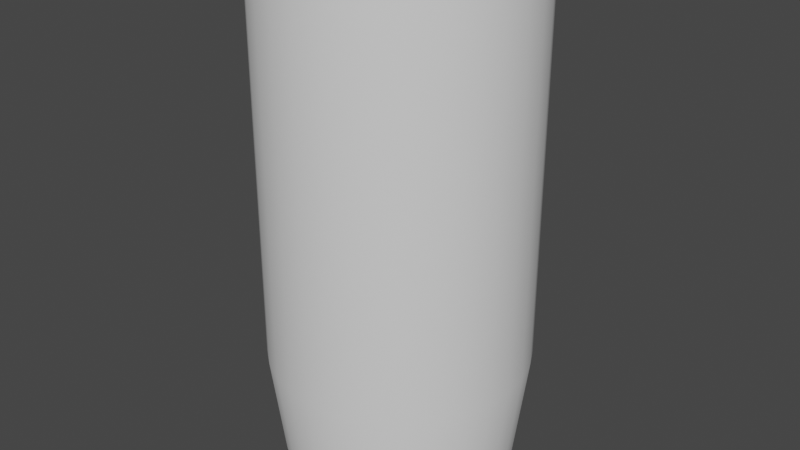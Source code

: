 # Source: PlayerColliders.blend  (saved by Blender 2.92.15; exported with 4.5.12 LTS)
import bpy
from mathutils import Matrix  # noqa: F401  (used for matrix-valued properties, if any)

bpy.ops.wm.read_factory_settings(use_empty=True)
scene = bpy.context.scene
scene.name = 'Scene'

# ---- collections
col_collection = bpy.data.collections.new('Collection'); scene.collection.children.link(col_collection)

# ---- node groups
ng_auto_smooth = bpy.data.node_groups.new('Auto Smooth', 'GeometryNodeTree')
_s = ng_auto_smooth.interface.new_socket(name='Geometry', in_out='OUTPUT', socket_type='NodeSocketGeometry')
_s = ng_auto_smooth.interface.new_socket(name='Geometry', in_out='INPUT', socket_type='NodeSocketGeometry')
_s = ng_auto_smooth.interface.new_socket(name='Angle', in_out='INPUT', socket_type='NodeSocketFloat')
_s.subtype = 'ANGLE'
_s.min_value = 0.0
_s.max_value = 3.142
ng_auto_smooth.is_modifier = True
_N = ng_auto_smooth.nodes; _L = ng_auto_smooth.links
n0 = _N.new('NodeGroupOutput'); n0.name = 'Group Output'; n0.location = (480, -100)
n1 = _N.new('NodeGroupInput'); n1.name = 'Group Input'; n1.location = (-420, -300)
n2 = _N.new('NodeGroupInput'); n2.name = 'Group Input.001'; n2.location = (-60, -100)
n3 = _N.new('GeometryNodeSetShadeSmooth'); n3.name = 'Set Shade Smooth'; n3.location = (120, -100)
n3.domain = 'EDGE'
n4 = _N.new('GeometryNodeSetShadeSmooth'); n4.name = 'Set Shade Smooth.001'; n4.location = (300, -100)
n5 = _N.new('GeometryNodeInputMeshEdgeAngle'); n5.name = 'Edge Angle'; n5.location = (-420, -220)
n6 = _N.new('GeometryNodeInputEdgeSmooth'); n6.name = 'Is Edge Smooth'; n6.location = (-60, -160)
n7 = _N.new('GeometryNodeInputShadeSmooth'); n7.name = 'Is Face Smooth'; n7.location = (-240, -340)
n8 = _N.new('FunctionNodeBooleanMath'); n8.name = 'Boolean Math'; n8.location = (-60, -220)
n9 = _N.new('FunctionNodeCompare'); n9.name = 'Compare'; n9.location = (-240, -180)
n9.operation = 'LESS_EQUAL'
_L.new(n5.outputs[0], n9.inputs[0])
_L.new(n4.outputs[0], n0.inputs[0])
_L.new(n1.outputs[1], n9.inputs[1])
_L.new(n9.outputs[0], n8.inputs[0])
_L.new(n7.outputs[0], n8.inputs[1])
_L.new(n2.outputs[0], n3.inputs[0])
_L.new(n6.outputs[0], n3.inputs[1])
_L.new(n3.outputs[0], n4.inputs[0])
_L.new(n8.outputs[0], n3.inputs[2])
n0.is_active_output = True

# ---- world
world_world = bpy.data.worlds.new('World'); scene.world = world_world
world_world.use_nodes = True; world_world.node_tree.nodes.clear()
_N = world_world.node_tree.nodes; _L = world_world.node_tree.links
n0 = _N.new('ShaderNodeOutputWorld'); n0.name = 'World Output'; n0.location = (300, 300)
n1 = _N.new('ShaderNodeBackground'); n1.name = 'Background'; n1.location = (10, 300)
n1.inputs[0].default_value = (0.05088, 0.05088, 0.05088, 1.0)
_L.new(n1.outputs[0], n0.inputs[0])
n0.is_active_output = True
world_world.color = (0.05088, 0.05088, 0.05088)
world_world.use_sun_shadow = False
world_world.sun_shadow_jitter_overblur = 0.0

# ---- meshes
me_cylinder_001 = bpy.data.meshes.new('Cylinder.001')
me_cylinder_001.from_pydata([(-3.287e-06, -0.5, 0.45), (-0.08779, -0.5, 0.4414), (-0.1722, -0.5, 0.4157), (-0.25, -0.5, 0.3742), (-0.3182, -0.5, 0.3182), (-0.3742, -0.5, 0.25), (-0.4157, -0.5, 0.1722), (-0.4414, -0.5, 0.08779), (-0.45, -0.5, 2.177e-06), (-0.4414, -0.5, -0.08779), (-0.4157, -0.5, -0.1722), (-0.3742, -0.5, -0.25), (-0.3182, -0.5, -0.3182), (-0.25, -0.5, -0.3742), (-0.1722, -0.5, -0.4157), (-0.08779, -0.5, -0.4413), (3.433e-06, -0.5, -0.45), (0.08779, -0.5, -0.4413), (0.1722, -0.5, -0.4157), (0.25, -0.5, -0.3742), (0.3182, -0.5, -0.3182), (0.3742, -0.5, -0.25), (0.4157, -0.5, -0.1722), (0.4414, -0.5, -0.08778), (0.45, -0.5, 9.151e-06), (0.4414, -0.5, 0.0878), (0.4157, -0.5, 0.1722), (0.3742, -0.5, 0.25), (0.3182, -0.5, 0.3182), (0.25, -0.5, 0.3742), (0.1722, -0.5, 0.4158), (0.08779, -0.5, 0.4414), (-3.287e-06, -0.9, 0.45), (-5.218e-07, -0.9969, 0.07049), (-1.358e-06, -0.9876, 0.1895), (-2.315e-06, -0.9728, 0.3222), (-3.18e-06, -0.9293, 0.4376), (-3.26e-06, -0.9127, 0.4469), (-0.08779, -0.9, 0.4414), (-0.01375, -0.9969, 0.06913), (-0.03697, -0.9876, 0.1858), (-0.06286, -0.9728, 0.316), (-0.08537, -0.9293, 0.4292), (-0.08718, -0.9127, 0.4383), (-0.1722, -0.9, 0.4157), (-0.02697, -0.9969, 0.06512), (-0.07251, -0.9876, 0.1751), (-0.1233, -0.9728, 0.2977), (-0.1675, -0.9293, 0.4043), (-0.171, -0.9127, 0.4128), (-4.47e-08, -1.0, 3.709e-06), (-0.25, -0.9, 0.3742), (-0.03916, -0.9969, 0.05861), (-0.1053, -0.9876, 0.1575), (-0.179, -0.9728, 0.2679), (-0.2431, -0.9293, 0.3638), (-0.2483, -0.9127, 0.3715), (-0.3182, -0.9, 0.3182), (-0.04984, -0.9969, 0.04984), (-0.134, -0.9876, 0.134), (-0.2278, -0.9728, 0.2278), (-0.3094, -0.9293, 0.3094), (-0.316, -0.9127, 0.316), (-0.3742, -0.9, 0.25), (-0.05861, -0.9969, 0.03916), (-0.1575, -0.9876, 0.1053), (-0.2679, -0.9728, 0.179), (-0.3638, -0.9293, 0.2431), (-0.3715, -0.9127, 0.2483), (-0.4157, -0.9, 0.1722), (-0.06512, -0.9969, 0.02698), (-0.1751, -0.9876, 0.07251), (-0.2977, -0.9728, 0.1233), (-0.4043, -0.9293, 0.1675), (-0.4128, -0.9127, 0.171), (-0.4414, -0.9, 0.08779), (-0.06913, -0.9969, 0.01375), (-0.1858, -0.9876, 0.03697), (-0.316, -0.9728, 0.06286), (-0.4292, -0.9293, 0.08537), (-0.4383, -0.9127, 0.08718), (-0.45, -0.9, 2.538e-07), (-0.07048, -0.9969, 3.201e-06), (-0.1895, -0.9876, 2.358e-06), (-0.3222, -0.9728, 1.419e-06), (-0.4376, -0.9293, 7.143e-07), (-0.4469, -0.9127, 7.773e-07), (-0.4414, -0.9, -0.08779), (-0.06913, -0.9969, -0.01375), (-0.1858, -0.9876, -0.03696), (-0.316, -0.9728, -0.06286), (-0.4292, -0.9293, -0.08537), (-0.4383, -0.9127, -0.08718), (-0.4157, -0.9, -0.1722), (-0.06512, -0.9969, -0.02697), (-0.1751, -0.9876, -0.07251), (-0.2977, -0.9728, -0.1233), (-0.4043, -0.9293, -0.1675), (-0.4128, -0.9127, -0.171), (-0.3742, -0.9, -0.25), (-0.05861, -0.9969, -0.03916), (-0.1575, -0.9876, -0.1053), (-0.2679, -0.9727, -0.179), (-0.3638, -0.9293, -0.2431), (-0.3715, -0.9127, -0.2483), (-0.3182, -0.9, -0.3182), (-0.04984, -0.9969, -0.04984), (-0.134, -0.9876, -0.134), (-0.2278, -0.9727, -0.2278), (-0.3094, -0.9293, -0.3094), (-0.316, -0.9127, -0.316), (-0.25, -0.9, -0.3742), (-0.03916, -0.9969, -0.0586), (-0.1053, -0.9876, -0.1575), (-0.179, -0.9727, -0.2679), (-0.2431, -0.9293, -0.3638), (-0.2483, -0.9127, -0.3715), (-0.1722, -0.9, -0.4157), (-0.02697, -0.9969, -0.06512), (-0.07251, -0.9876, -0.175), (-0.1233, -0.9727, -0.2977), (-0.1674, -0.9293, -0.4043), (-0.171, -0.9127, -0.4128), (-0.08779, -0.9, -0.4414), (-0.01375, -0.9969, -0.06913), (-0.03696, -0.9876, -0.1858), (-0.06286, -0.9727, -0.316), (-0.08536, -0.9293, -0.4292), (-0.08717, -0.9127, -0.4383), (3.433e-06, -0.9, -0.45), (4.931e-07, -0.9969, -0.07048), (1.403e-06, -0.9876, -0.1895), (2.423e-06, -0.9727, -0.3222), (3.33e-06, -0.9293, -0.4376), (3.407e-06, -0.9127, -0.4468), (0.08779, -0.9, -0.4413), (0.01375, -0.9969, -0.06913), (0.03697, -0.9876, -0.1858), (0.06286, -0.9727, -0.316), (0.08537, -0.9293, -0.4292), (0.08718, -0.9127, -0.4383), (0.1722, -0.9, -0.4157), (0.02697, -0.9969, -0.06512), (0.07251, -0.9876, -0.175), (0.1233, -0.9727, -0.2977), (0.1675, -0.9293, -0.4043), (0.171, -0.9127, -0.4128), (0.25, -0.9, -0.3742), (0.03916, -0.9969, -0.0586), (0.1053, -0.9876, -0.1575), (0.179, -0.9727, -0.2679), (0.2431, -0.9293, -0.3638), (0.2483, -0.9127, -0.3715), (0.3182, -0.9, -0.3182), (0.04984, -0.9969, -0.04984), (0.134, -0.9876, -0.134), (0.2278, -0.9727, -0.2278), (0.3094, -0.9293, -0.3094), (0.316, -0.9127, -0.316), (0.3742, -0.9, -0.25), (0.05861, -0.9969, -0.03915), (0.1575, -0.9876, -0.1053), (0.2679, -0.9727, -0.179), (0.3638, -0.9293, -0.2431), (0.3715, -0.9127, -0.2483), (0.4157, -0.9, -0.1722), (0.06512, -0.9969, -0.02697), (0.1751, -0.9876, -0.0725), (0.2977, -0.9728, -0.1233), (0.4043, -0.9293, -0.1674), (0.4128, -0.9127, -0.171), (0.4414, -0.9, -0.08778), (0.06913, -0.9969, -0.01375), (0.1858, -0.9876, -0.03696), (0.316, -0.9728, -0.06285), (0.4292, -0.9293, -0.08536), (0.4383, -0.9127, -0.08717), (0.45, -0.9, 7.228e-06), (0.07048, -0.9969, 4.289e-06), (0.1895, -0.9876, 5.286e-06), (0.3222, -0.9728, 6.404e-06), (0.4376, -0.9293, 7.492e-06), (0.4469, -0.9127, 7.702e-06), (0.4414, -0.9, 0.0878), (0.06913, -0.9969, 0.01376), (0.1858, -0.9876, 0.03697), (0.316, -0.9728, 0.06286), (0.4292, -0.9293, 0.08537), (0.4383, -0.9127, 0.08718), (0.4157, -0.9, 0.1722), (0.06512, -0.9969, 0.02698), (0.1751, -0.9876, 0.07251), (0.2977, -0.9728, 0.1233), (0.4043, -0.9293, 0.1675), (0.4128, -0.9127, 0.171), (0.3742, -0.9, 0.25), (0.05861, -0.9969, 0.03916), (0.1575, -0.9876, 0.1053), (0.2679, -0.9728, 0.179), (0.3638, -0.9293, 0.2431), (0.3715, -0.9127, 0.2483), (0.3182, -0.9, 0.3182), (0.04984, -0.9969, 0.04984), (0.134, -0.9876, 0.134), (0.2278, -0.9728, 0.2278), (0.3094, -0.9293, 0.3094), (0.316, -0.9127, 0.316), (0.25, -0.9, 0.3742), (0.03916, -0.9969, 0.05861), (0.1053, -0.9876, 0.1575), (0.179, -0.9728, 0.2679), (0.2431, -0.9293, 0.3638), (0.2483, -0.9127, 0.3716), (0.1722, -0.9, 0.4158), (0.02697, -0.9969, 0.06512), (0.07251, -0.9876, 0.1751), (0.1233, -0.9728, 0.2977), (0.1674, -0.9293, 0.4043), (0.171, -0.9127, 0.4128), (0.08779, -0.9, 0.4414), (0.01375, -0.9969, 0.06913), (0.03696, -0.9876, 0.1858), (0.06285, -0.9728, 0.316), (0.08536, -0.9293, 0.4292), (0.08717, -0.9127, 0.4383), (-2.91e-06, -0.9568, 0.4032), (-3.142e-06, -0.9363, 0.4331), (-2.971e-06, -0.9541, 0.4115), (-3.037e-06, -0.9492, 0.42), (-3.097e-06, -0.943, 0.4276), (-0.0845, -0.9363, 0.4248), (-0.07867, -0.9568, 0.3955), (-0.08343, -0.943, 0.4194), (-0.08195, -0.9492, 0.412), (-0.08027, -0.9541, 0.4036), (-0.1658, -0.9363, 0.4002), (-0.1543, -0.9568, 0.3725), (-0.1637, -0.943, 0.3951), (-0.1607, -0.9492, 0.3881), (-0.1575, -0.9541, 0.3801), (-0.2406, -0.9363, 0.3601), (-0.224, -0.9568, 0.3353), (-0.2376, -0.943, 0.3556), (-0.2334, -0.9492, 0.3492), (-0.2286, -0.9541, 0.3421), (-0.3063, -0.9363, 0.3063), (-0.2851, -0.9568, 0.2851), (-0.3024, -0.943, 0.3024), (-0.297, -0.9492, 0.297), (-0.2909, -0.9541, 0.2909), (-0.3601, -0.9363, 0.2406), (-0.3353, -0.9568, 0.224), (-0.3556, -0.943, 0.2376), (-0.3492, -0.9492, 0.2334), (-0.3421, -0.9541, 0.2286), (-0.4002, -0.9363, 0.1658), (-0.3725, -0.9568, 0.1543), (-0.3951, -0.943, 0.1636), (-0.388, -0.9492, 0.1607), (-0.3801, -0.9541, 0.1575), (-0.4248, -0.9363, 0.0845), (-0.3955, -0.9568, 0.07867), (-0.4194, -0.943, 0.08343), (-0.412, -0.9492, 0.08194), (-0.4035, -0.9541, 0.08027), (-0.4331, -0.9363, 7.212e-07), (-0.4032, -0.9568, 8.692e-07), (-0.4276, -0.943, 7.375e-07), (-0.42, -0.9492, 7.714e-07), (-0.4115, -0.9541, 8.176e-07), (-0.4248, -0.9363, -0.0845), (-0.3955, -0.9568, -0.07867), (-0.4194, -0.943, -0.08343), (-0.4119, -0.9492, -0.08194), (-0.4035, -0.9541, -0.08027), (-0.4002, -0.9363, -0.1658), (-0.3725, -0.9568, -0.1543), (-0.3951, -0.943, -0.1636), (-0.388, -0.9492, -0.1607), (-0.3801, -0.9541, -0.1575), (-0.3601, -0.9363, -0.2406), (-0.3353, -0.9568, -0.224), (-0.3556, -0.943, -0.2376), (-0.3492, -0.9492, -0.2333), (-0.3421, -0.9541, -0.2286), (-0.3063, -0.9363, -0.3063), (-0.2851, -0.9568, -0.2851), (-0.3024, -0.943, -0.3024), (-0.297, -0.9492, -0.297), (-0.2909, -0.9541, -0.2909), (-0.2406, -0.9363, -0.3601), (-0.224, -0.9568, -0.3353), (-0.2376, -0.943, -0.3556), (-0.2333, -0.9492, -0.3492), (-0.2286, -0.9541, -0.3421), (-0.1657, -0.9363, -0.4002), (-0.1543, -0.9568, -0.3725), (-0.1636, -0.943, -0.3951), (-0.1607, -0.9492, -0.388), (-0.1575, -0.9541, -0.3801), (-0.0845, -0.9363, -0.4248), (-0.07866, -0.9568, -0.3955), (-0.08342, -0.943, -0.4194), (-0.08194, -0.9492, -0.4119), (-0.08027, -0.9541, -0.4035), (3.293e-06, -0.9363, -0.4331), (3.055e-06, -0.9568, -0.4032), (3.248e-06, -0.943, -0.4276), (3.187e-06, -0.9492, -0.42), (3.119e-06, -0.9541, -0.4115), (0.0845, -0.9363, -0.4248), (0.07867, -0.9568, -0.3955), (0.08343, -0.943, -0.4194), (0.08195, -0.9492, -0.4119), (0.08027, -0.9541, -0.4035), (0.1658, -0.9363, -0.4002), (0.1543, -0.9568, -0.3725), (0.1637, -0.943, -0.3951), (0.1607, -0.9492, -0.388), (0.1575, -0.9541, -0.3801), (0.2406, -0.9363, -0.3601), (0.224, -0.9568, -0.3353), (0.2376, -0.943, -0.3556), (0.2334, -0.9492, -0.3492), (0.2286, -0.9541, -0.3421), (0.3063, -0.9363, -0.3063), (0.2851, -0.9568, -0.2851), (0.3024, -0.943, -0.3024), (0.297, -0.9492, -0.297), (0.2909, -0.9541, -0.2909), (0.3601, -0.9363, -0.2406), (0.3353, -0.9568, -0.224), (0.3556, -0.943, -0.2376), (0.3492, -0.9492, -0.2333), (0.3421, -0.9541, -0.2286), (0.4002, -0.9363, -0.1657), (0.3725, -0.9568, -0.1543), (0.3951, -0.943, -0.1636), (0.388, -0.9492, -0.1607), (0.3801, -0.9541, -0.1575), (0.4248, -0.9363, -0.08449), (0.3955, -0.9568, -0.07866), (0.4194, -0.943, -0.08342), (0.412, -0.9492, -0.08193), (0.4035, -0.9541, -0.08026), (0.4331, -0.9363, 7.429e-06), (0.4032, -0.9568, 7.111e-06), (0.4276, -0.943, 7.36e-06), (0.42, -0.9492, 7.275e-06), (0.4115, -0.9541, 7.187e-06), (0.4248, -0.9363, 0.08451), (0.3955, -0.9568, 0.07868), (0.4194, -0.943, 0.08343), (0.4119, -0.9492, 0.08195), (0.4035, -0.9541, 0.08028), (0.4002, -0.9363, 0.1658), (0.3725, -0.9568, 0.1543), (0.3951, -0.943, 0.1637), (0.388, -0.9492, 0.1607), (0.3801, -0.9541, 0.1575), (0.3601, -0.9363, 0.2406), (0.3353, -0.9568, 0.224), (0.3556, -0.943, 0.2376), (0.3492, -0.9492, 0.2334), (0.3421, -0.9541, 0.2286), (0.3063, -0.9363, 0.3063), (0.2851, -0.9568, 0.2851), (0.3024, -0.943, 0.3024), (0.297, -0.9492, 0.297), (0.2909, -0.9541, 0.2909), (0.2406, -0.9363, 0.3601), (0.224, -0.9568, 0.3353), (0.2376, -0.943, 0.3556), (0.2333, -0.9492, 0.3492), (0.2286, -0.9541, 0.3421), (0.1657, -0.9363, 0.4002), (0.1543, -0.9568, 0.3725), (0.1636, -0.943, 0.3951), (0.1607, -0.9492, 0.3881), (0.1575, -0.9541, 0.3801), (0.0845, -0.9363, 0.4248), (0.07866, -0.9568, 0.3955), (0.08342, -0.943, 0.4194), (0.08194, -0.9492, 0.412), (0.08027, -0.9541, 0.4036)], [], [(31, 32, 219), (44, 3, 51), (51, 4, 57), (57, 5, 63), (63, 6, 69), (69, 7, 75), (75, 8, 81), (81, 9, 87), (9, 93, 87), (93, 11, 99), (99, 12, 105), (105, 13, 111), (111, 14, 117), (14, 123, 117), (15, 129, 123), (16, 135, 129), (17, 141, 135), (18, 147, 141), (19, 153, 147), (20, 159, 153), (21, 165, 159), (22, 171, 165), (23, 177, 171), (24, 183, 177), (25, 189, 183), (26, 195, 189), (27, 201, 195), (28, 207, 201), (29, 213, 207), (30, 219, 213), (2, 26, 18), (38, 2, 44), (0, 38, 32), (32, 43, 37), (37, 42, 36), (225, 41, 35), (225, 222, 381), (35, 40, 34), (40, 33, 34), (33, 39, 50), (38, 49, 43), (49, 42, 43), (236, 41, 231), (48, 240, 235), (47, 40, 41), (46, 39, 40), (39, 45, 50), (44, 56, 49), (56, 48, 49), (236, 54, 47), (55, 245, 240), (47, 53, 46), (53, 45, 46), (45, 52, 50), (51, 62, 56), (62, 55, 56), (246, 54, 241), (67, 245, 61), (60, 53, 54), (59, 52, 53), (52, 58, 50), (57, 68, 62), (68, 61, 62), (246, 66, 60), (73, 250, 67), (60, 65, 59), (59, 64, 58), (58, 64, 50), (63, 74, 68), (74, 67, 68), (256, 66, 251), (79, 255, 73), (66, 71, 65), (65, 70, 64), (64, 70, 50), (69, 80, 74), (80, 73, 74), (261, 72, 256), (85, 260, 79), (78, 71, 72), (77, 70, 71), (70, 76, 50), (75, 86, 80), (86, 79, 80), (266, 78, 261), (85, 270, 265), (84, 77, 78), (77, 82, 76), (76, 82, 50), (81, 92, 86), (92, 85, 86), (266, 90, 84), (97, 270, 91), (84, 89, 83), (89, 82, 83), (82, 88, 50), (87, 98, 92), (98, 91, 92), (271, 96, 90), (103, 275, 97), (90, 95, 89), (89, 94, 88), (88, 94, 50), (93, 104, 98), (104, 97, 98), (281, 96, 276), (109, 280, 103), (102, 95, 96), (101, 94, 95), (94, 100, 50), (99, 110, 104), (110, 103, 104), (286, 102, 281), (115, 285, 109), (108, 101, 102), (107, 100, 101), (100, 106, 50), (105, 116, 110), (116, 109, 110), (286, 114, 108), (121, 290, 115), (108, 113, 107), (107, 112, 106), (106, 112, 50), (111, 122, 116), (122, 115, 116), (291, 120, 114), (121, 300, 295), (120, 113, 114), (113, 118, 112), (112, 118, 50), (117, 128, 122), (128, 121, 122), (296, 126, 120), (133, 300, 127), (126, 119, 120), (125, 118, 119), (118, 124, 50), (123, 134, 128), (134, 127, 128), (301, 132, 126), (139, 305, 133), (132, 125, 126), (125, 130, 124), (124, 130, 50), (135, 134, 129), (134, 139, 133), (306, 138, 132), (145, 310, 139), (132, 137, 131), (131, 136, 130), (130, 136, 50), (141, 140, 135), (140, 145, 139), (316, 138, 311), (151, 315, 145), (144, 137, 138), (143, 136, 137), (136, 142, 50), (147, 146, 141), (146, 151, 145), (321, 144, 316), (157, 320, 151), (150, 143, 144), (143, 148, 142), (142, 148, 50), (153, 152, 147), (152, 157, 151), (326, 150, 321), (157, 330, 325), (156, 149, 150), (155, 148, 149), (148, 154, 50), (159, 158, 153), (158, 163, 157), (331, 156, 326), (169, 330, 163), (162, 155, 156), (161, 154, 155), (154, 160, 50), (165, 164, 159), (164, 169, 163), (336, 162, 331), (175, 335, 169), (168, 161, 162), (167, 160, 161), (160, 166, 50), (171, 170, 165), (170, 175, 169), (341, 168, 336), (181, 340, 175), (168, 173, 167), (167, 172, 166), (166, 172, 50), (177, 176, 171), (176, 181, 175), (346, 174, 341), (187, 345, 181), (180, 173, 174), (179, 172, 173), (172, 178, 50), (183, 182, 177), (182, 187, 181), (346, 186, 180), (187, 355, 350), (180, 185, 179), (179, 184, 178), (178, 184, 50), (189, 188, 183), (188, 193, 187), (356, 186, 351), (199, 355, 193), (186, 191, 185), (185, 190, 184), (184, 190, 50), (195, 194, 189), (194, 199, 193), (361, 192, 356), (199, 365, 360), (198, 191, 192), (191, 196, 190), (190, 196, 50), (201, 200, 195), (200, 205, 199), (366, 198, 361), (211, 365, 205), (204, 197, 198), (203, 196, 197), (196, 202, 50), (207, 206, 201), (206, 211, 205), (371, 204, 366), (217, 370, 211), (210, 203, 204), (209, 202, 203), (202, 208, 50), (213, 212, 207), (212, 217, 211), (376, 210, 371), (223, 375, 217), (216, 209, 210), (209, 214, 208), (208, 214, 50), (219, 218, 213), (218, 223, 217), (381, 216, 376), (222, 215, 216), (221, 214, 215), (214, 220, 50), (32, 224, 219), (37, 223, 224), (36, 230, 226), (48, 230, 42), (35, 221, 222), (34, 220, 221), (220, 33, 50), (225, 234, 231), (234, 228, 233), (233, 229, 232), (232, 226, 230), (231, 239, 236), (234, 238, 239), (233, 237, 238), (232, 235, 237), (241, 239, 244), (239, 243, 244), (243, 237, 242), (237, 240, 242), (241, 249, 246), (244, 248, 249), (248, 242, 247), (242, 245, 247), (246, 254, 251), (254, 248, 253), (248, 252, 253), (247, 250, 252), (256, 254, 259), (254, 258, 259), (258, 252, 257), (252, 255, 257), (256, 264, 261), (259, 263, 264), (258, 262, 263), (262, 255, 260), (261, 269, 266), (269, 263, 268), (263, 267, 268), (267, 260, 265), (266, 274, 271), (274, 268, 273), (268, 272, 273), (272, 265, 270), (271, 279, 276), (279, 273, 278), (273, 277, 278), (277, 270, 275), (276, 284, 281), (284, 278, 283), (283, 277, 282), (277, 280, 282), (281, 289, 286), (289, 283, 288), (283, 287, 288), (282, 285, 287), (291, 289, 294), (289, 293, 294), (288, 292, 293), (287, 290, 292), (296, 294, 299), (299, 293, 298), (298, 292, 297), (292, 295, 297), (301, 299, 304), (304, 298, 303), (303, 297, 302), (297, 300, 302), (301, 309, 306), (304, 308, 309), (303, 307, 308), (302, 305, 307), (311, 309, 314), (314, 308, 313), (308, 312, 313), (307, 310, 312), (311, 319, 316), (314, 318, 319), (313, 317, 318), (312, 315, 317), (321, 319, 324), (319, 323, 324), (318, 322, 323), (322, 315, 320), (321, 329, 326), (324, 328, 329), (323, 327, 328), (327, 320, 325), (326, 334, 331), (334, 328, 333), (333, 327, 332), (332, 325, 330), (331, 339, 336), (334, 338, 339), (333, 337, 338), (332, 335, 337), (336, 344, 341), (339, 343, 344), (338, 342, 343), (337, 340, 342), (341, 349, 346), (344, 348, 349), (343, 347, 348), (342, 345, 347), (346, 354, 351), (349, 353, 354), (348, 352, 353), (352, 345, 350), (351, 359, 356), (359, 353, 358), (353, 357, 358), (352, 355, 357), (356, 364, 361), (364, 358, 363), (358, 362, 363), (357, 360, 362), (361, 369, 366), (364, 368, 369), (363, 367, 368), (362, 365, 367), (366, 374, 371), (369, 373, 374), (368, 372, 373), (372, 365, 370), (371, 379, 376), (374, 378, 379), (378, 372, 377), (372, 375, 377), (376, 384, 381), (379, 383, 384), (378, 382, 383), (377, 380, 382), (381, 227, 225), (384, 228, 227), (383, 229, 228), (382, 226, 229), (36, 380, 223), (31, 0, 32), (44, 2, 3), (51, 3, 4), (57, 4, 5), (63, 5, 6), (69, 6, 7), (75, 7, 8), (81, 8, 9), (9, 10, 93), (93, 10, 11), (99, 11, 12), (105, 12, 13), (111, 13, 14), (14, 15, 123), (15, 16, 129), (16, 17, 135), (17, 18, 141), (18, 19, 147), (19, 20, 153), (20, 21, 159), (21, 22, 165), (22, 23, 171), (23, 24, 177), (24, 25, 183), (25, 26, 189), (26, 27, 195), (27, 28, 201), (28, 29, 207), (29, 30, 213), (30, 31, 219), (2, 1, 30), (1, 0, 30), (0, 31, 30), (30, 29, 28), (28, 27, 26), (26, 25, 22), (25, 24, 22), (24, 23, 22), (22, 21, 18), (21, 20, 18), (20, 19, 18), (18, 17, 14), (17, 16, 14), (16, 15, 14), (14, 13, 12), (12, 11, 10), (10, 9, 6), (9, 8, 6), (8, 7, 6), (6, 5, 4), (4, 3, 2), (30, 28, 2), (28, 26, 2), (14, 12, 18), (12, 10, 18), (6, 4, 2), (26, 22, 18), (10, 6, 18), (6, 2, 18), (38, 1, 2), (0, 1, 38), (32, 38, 43), (37, 43, 42), (225, 231, 41), (225, 35, 222), (35, 41, 40), (40, 39, 33), (38, 44, 49), (49, 48, 42), (236, 47, 41), (48, 55, 240), (47, 46, 40), (46, 45, 39), (44, 51, 56), (56, 55, 48), (236, 241, 54), (55, 61, 245), (47, 54, 53), (53, 52, 45), (51, 57, 62), (62, 61, 55), (246, 60, 54), (67, 250, 245), (60, 59, 53), (59, 58, 52), (57, 63, 68), (68, 67, 61), (246, 251, 66), (73, 255, 250), (60, 66, 65), (59, 65, 64), (63, 69, 74), (74, 73, 67), (256, 72, 66), (79, 260, 255), (66, 72, 71), (65, 71, 70), (69, 75, 80), (80, 79, 73), (261, 78, 72), (85, 265, 260), (78, 77, 71), (77, 76, 70), (75, 81, 86), (86, 85, 79), (266, 84, 78), (85, 91, 270), (84, 83, 77), (77, 83, 82), (81, 87, 92), (92, 91, 85), (266, 271, 90), (97, 275, 270), (84, 90, 89), (89, 88, 82), (87, 93, 98), (98, 97, 91), (271, 276, 96), (103, 280, 275), (90, 96, 95), (89, 95, 94), (93, 99, 104), (104, 103, 97), (281, 102, 96), (109, 285, 280), (102, 101, 95), (101, 100, 94), (99, 105, 110), (110, 109, 103), (286, 108, 102), (115, 290, 285), (108, 107, 101), (107, 106, 100), (105, 111, 116), (116, 115, 109), (286, 291, 114), (121, 295, 290), (108, 114, 113), (107, 113, 112), (111, 117, 122), (122, 121, 115), (291, 296, 120), (121, 127, 300), (120, 119, 113), (113, 119, 118), (117, 123, 128), (128, 127, 121), (296, 301, 126), (133, 305, 300), (126, 125, 119), (125, 124, 118), (123, 129, 134), (134, 133, 127), (301, 306, 132), (139, 310, 305), (132, 131, 125), (125, 131, 130), (135, 140, 134), (134, 140, 139), (306, 311, 138), (145, 315, 310), (132, 138, 137), (131, 137, 136), (141, 146, 140), (140, 146, 145), (316, 144, 138), (151, 320, 315), (144, 143, 137), (143, 142, 136), (147, 152, 146), (146, 152, 151), (321, 150, 144), (157, 325, 320), (150, 149, 143), (143, 149, 148), (153, 158, 152), (152, 158, 157), (326, 156, 150), (157, 163, 330), (156, 155, 149), (155, 154, 148), (159, 164, 158), (158, 164, 163), (331, 162, 156), (169, 335, 330), (162, 161, 155), (161, 160, 154), (165, 170, 164), (164, 170, 169), (336, 168, 162), (175, 340, 335), (168, 167, 161), (167, 166, 160), (171, 176, 170), (170, 176, 175), (341, 174, 168), (181, 345, 340), (168, 174, 173), (167, 173, 172), (177, 182, 176), (176, 182, 181), (346, 180, 174), (187, 350, 345), (180, 179, 173), (179, 178, 172), (183, 188, 182), (182, 188, 187), (346, 351, 186), (187, 193, 355), (180, 186, 185), (179, 185, 184), (189, 194, 188), (188, 194, 193), (356, 192, 186), (199, 360, 355), (186, 192, 191), (185, 191, 190), (195, 200, 194), (194, 200, 199), (361, 198, 192), (199, 205, 365), (198, 197, 191), (191, 197, 196), (201, 206, 200), (200, 206, 205), (366, 204, 198), (211, 370, 365), (204, 203, 197), (203, 202, 196), (207, 212, 206), (206, 212, 211), (371, 210, 204), (217, 375, 370), (210, 209, 203), (209, 208, 202), (213, 218, 212), (212, 218, 217), (376, 216, 210), (223, 380, 375), (216, 215, 209), (209, 215, 214), (219, 224, 218), (218, 224, 223), (381, 222, 216), (222, 221, 215), (221, 220, 214), (32, 37, 224), (37, 36, 223), (36, 42, 230), (48, 235, 230), (35, 34, 221), (34, 33, 220), (225, 227, 234), (234, 227, 228), (233, 228, 229), (232, 229, 226), (231, 234, 239), (234, 233, 238), (233, 232, 237), (232, 230, 235), (241, 236, 239), (239, 238, 243), (243, 238, 237), (237, 235, 240), (241, 244, 249), (244, 243, 248), (248, 243, 242), (242, 240, 245), (246, 249, 254), (254, 249, 248), (248, 247, 252), (247, 245, 250), (256, 251, 254), (254, 253, 258), (258, 253, 252), (252, 250, 255), (256, 259, 264), (259, 258, 263), (258, 257, 262), (262, 257, 255), (261, 264, 269), (269, 264, 263), (263, 262, 267), (267, 262, 260), (266, 269, 274), (274, 269, 268), (268, 267, 272), (272, 267, 265), (271, 274, 279), (279, 274, 273), (273, 272, 277), (277, 272, 270), (276, 279, 284), (284, 279, 278), (283, 278, 277), (277, 275, 280), (281, 284, 289), (289, 284, 283), (283, 282, 287), (282, 280, 285), (291, 286, 289), (289, 288, 293), (288, 287, 292), (287, 285, 290), (296, 291, 294), (299, 294, 293), (298, 293, 292), (292, 290, 295), (301, 296, 299), (304, 299, 298), (303, 298, 297), (297, 295, 300), (301, 304, 309), (304, 303, 308), (303, 302, 307), (302, 300, 305), (311, 306, 309), (314, 309, 308), (308, 307, 312), (307, 305, 310), (311, 314, 319), (314, 313, 318), (313, 312, 317), (312, 310, 315), (321, 316, 319), (319, 318, 323), (318, 317, 322), (322, 317, 315), (321, 324, 329), (324, 323, 328), (323, 322, 327), (327, 322, 320), (326, 329, 334), (334, 329, 328), (333, 328, 327), (332, 327, 325), (331, 334, 339), (334, 333, 338), (333, 332, 337), (332, 330, 335), (336, 339, 344), (339, 338, 343), (338, 337, 342), (337, 335, 340), (341, 344, 349), (344, 343, 348), (343, 342, 347), (342, 340, 345), (346, 349, 354), (349, 348, 353), (348, 347, 352), (352, 347, 345), (351, 354, 359), (359, 354, 353), (353, 352, 357), (352, 350, 355), (356, 359, 364), (364, 359, 358), (358, 357, 362), (357, 355, 360), (361, 364, 369), (364, 363, 368), (363, 362, 367), (362, 360, 365), (366, 369, 374), (369, 368, 373), (368, 367, 372), (372, 367, 365), (371, 374, 379), (374, 373, 378), (378, 373, 372), (372, 370, 375), (376, 379, 384), (379, 378, 383), (378, 377, 382), (377, 375, 380), (381, 384, 227), (384, 383, 228), (383, 382, 229), (382, 380, 226), (36, 226, 380)])
me_cylinder_001.polygons.foreach_set('use_smooth', [True] * 766)
_uv = me_cylinder_001.uv_layers.new(name='UVMap')
_uv.uv.foreach_set('vector', [0.03125, 1.0, 0.0, 0.6249, 0.03125, 0.6249, 0.9375, 0.6249, 0.9062, 1.0, 0.9062, 0.6249, 0.9062, 0.6249, 0.875, 1.0, 0.875, 0.6249, 0.875, 0.6249, 0.8438, 1.0, 0.8438, 0.6249, 0.8438, 0.6249, 0.8125, 1.0, 0.8125, 0.6249, 0.8125, 0.6249, 0.7812, 1.0, 0.7812, 0.6249, 0.7812, 0.6249, 0.75, 1.0, 0.75, 0.6249, 0.75, 0.6249, 0.7188, 1.0, 0.7188, 0.6249, 0.7188, 1.0, 0.6875, 0.6249, 0.7188, 0.6249, 0.6875, 0.6249, 0.6562, 1.0, 0.6562, 0.6249, 0.6562, 0.6249, 0.625, 1.0, 0.625, 0.6249, 0.625, 0.6249, 0.5938, 1.0, 0.5938, 0.6249, 0.5938, 0.6249, 0.5625, 1.0, 0.5625, 0.6249, 0.5625, 1.0, 0.5312, 0.6249, 0.5625, 0.6249, 0.5312, 1.0, 0.5, 0.6249, 0.5312, 0.6249, 0.5, 1.0, 0.4688, 0.6249, 0.5, 0.6249, 0.4688, 1.0, 0.4375, 0.6249, 0.4688, 0.6249, 0.4375, 1.0, 0.4062, 0.6249, 0.4375, 0.6249, 0.4062, 1.0, 0.375, 0.6249, 0.4062, 0.6249, 0.375, 1.0, 0.3438, 0.6249, 0.375, 0.6249, 0.3438, 1.0, 0.3125, 0.6249, 0.3438, 0.6249, 0.3125, 1.0, 0.2812, 0.6249, 0.3125, 0.6249, 0.2812, 1.0, 0.25, 0.6249, 0.2812, 0.6249, 0.25, 1.0, 0.2188, 0.6249, 0.25, 0.6249, 0.2188, 1.0, 0.1875, 0.6249, 0.2188, 0.6249, 0.1875, 1.0, 0.1562, 0.6249, 0.1875, 0.6249, 0.1562, 1.0, 0.125, 0.6249, 0.1562, 0.6249, 0.125, 1.0, 0.09375, 0.6249, 0.125, 0.6249, 0.09375, 1.0, 0.0625, 0.6249, 0.09375, 0.6249, 0.0625, 1.0, 0.03125, 0.6249, 0.0625, 0.6249, 0.3418, 0.4717, 0.02827, 0.3418, 0.1582, 0.02827, 0.9688, 0.6249, 0.9375, 1.0, 0.9375, 0.6249, 1.0, 1.0, 0.9688, 0.6249, 1.0, 0.6249, 1.0, 0.6249, 0.9689, 0.5971, 0.9999, 0.5971, 0.9999, 0.5971, 0.9692, 0.5707, 0.9996, 0.5707, 0.9989, 0.538, 0.9704, 0.5, 0.9984, 0.5, 0.001084, 0.538, 0.02961, 0.5, 0.03017, 0.538, 0.75, 0.4648, 0.7894, 0.4482, 0.75, 0.4521, 0.7894, 0.4482, 0.75, 0.438, 0.75, 0.4521, 0.75, 0.438, 0.7867, 0.4343, 0.75, 0.4231, 0.9688, 0.6249, 0.9376, 0.5971, 0.9686, 0.5971, 0.9376, 0.5971, 0.9683, 0.5707, 0.9686, 0.5971, 0.9386, 0.538, 0.9671, 0.5, 0.9677, 0.538, 0.9371, 0.5707, 0.9068, 0.5637, 0.9369, 0.5637, 0.8322, 0.4484, 0.7894, 0.4482, 0.7919, 0.4607, 0.8273, 0.4367, 0.7867, 0.4343, 0.7894, 0.4482, 0.7867, 0.4343, 0.8219, 0.4237, 0.7838, 0.4197, 0.9375, 0.6249, 0.9064, 0.5971, 0.9374, 0.5971, 0.9064, 0.5971, 0.9371, 0.5707, 0.9374, 0.5971, 0.9364, 0.538, 0.9079, 0.5, 0.9359, 0.5, 0.9058, 0.5707, 0.8756, 0.5637, 0.9057, 0.5637, 0.8322, 0.4484, 0.8623, 0.418, 0.8273, 0.4367, 0.8623, 0.418, 0.8219, 0.4237, 0.8273, 0.4367, 0.8219, 0.4237, 0.8544, 0.4063, 0.8162, 0.4099, 0.9062, 0.6249, 0.8751, 0.5971, 0.9061, 0.5971, 0.8751, 0.5971, 0.9058, 0.5707, 0.9061, 0.5971, 0.8761, 0.538, 0.9046, 0.5, 0.9052, 0.538, 0.8442, 0.5707, 0.8744, 0.5637, 0.8746, 0.5707, 0.9019, 0.4019, 0.8623, 0.418, 0.8693, 0.4286, 0.8929, 0.3929, 0.8544, 0.4063, 0.8623, 0.418, 0.8544, 0.4063, 0.8829, 0.3829, 0.8461, 0.3939, 0.875, 0.6249, 0.8439, 0.5971, 0.8749, 0.5971, 0.8439, 0.5971, 0.8746, 0.5707, 0.8749, 0.5971, 0.8739, 0.538, 0.8454, 0.5, 0.8734, 0.5, 0.8129, 0.5707, 0.8432, 0.5637, 0.8433, 0.5707, 0.9019, 0.4019, 0.918, 0.3623, 0.8929, 0.3929, 0.8929, 0.3929, 0.9063, 0.3544, 0.8829, 0.3829, 0.8829, 0.3829, 0.9063, 0.3544, 0.8724, 0.3724, 0.8438, 0.6249, 0.8126, 0.5971, 0.8436, 0.5971, 0.8126, 0.5971, 0.8433, 0.5707, 0.8436, 0.5971, 0.8136, 0.538, 0.8421, 0.5, 0.8427, 0.538, 0.7817, 0.5707, 0.8119, 0.5637, 0.8121, 0.5707, 0.9286, 0.3693, 0.9367, 0.3273, 0.918, 0.3623, 0.918, 0.3623, 0.9237, 0.3219, 0.9063, 0.3544, 0.9063, 0.3544, 0.9237, 0.3219, 0.8939, 0.3461, 0.8125, 0.6249, 0.7814, 0.5971, 0.8124, 0.5971, 0.7814, 0.5971, 0.8121, 0.5707, 0.8124, 0.5971, 0.7823, 0.538, 0.8109, 0.5, 0.8114, 0.538, 0.7504, 0.5707, 0.7807, 0.5637, 0.7808, 0.5707, 0.9607, 0.2919, 0.9367, 0.3273, 0.9484, 0.3322, 0.9482, 0.2894, 0.9237, 0.3219, 0.9367, 0.3273, 0.9237, 0.3219, 0.9343, 0.2867, 0.9099, 0.3162, 0.7812, 0.6249, 0.7501, 0.5971, 0.7811, 0.5971, 0.7501, 0.5971, 0.7808, 0.5707, 0.7811, 0.5971, 0.7511, 0.538, 0.7796, 0.5, 0.7802, 0.538, 0.7496, 0.5707, 0.7193, 0.5637, 0.7494, 0.5637, 0.9648, 0.25, 0.9482, 0.2894, 0.9607, 0.2919, 0.9482, 0.2894, 0.938, 0.25, 0.9343, 0.2867, 0.9343, 0.2867, 0.938, 0.25, 0.9197, 0.2838, 0.75, 0.6249, 0.7189, 0.5971, 0.7499, 0.5971, 0.7189, 0.5971, 0.7496, 0.5707, 0.7499, 0.5971, 0.7489, 0.538, 0.7204, 0.5, 0.7484, 0.5, 0.6879, 0.5707, 0.7182, 0.5637, 0.7183, 0.5707, 0.9648, 0.25, 0.9482, 0.2106, 0.9521, 0.25, 0.9482, 0.2106, 0.938, 0.25, 0.9521, 0.25, 0.938, 0.25, 0.9343, 0.2133, 0.9231, 0.25, 0.7188, 0.6249, 0.6876, 0.5971, 0.7186, 0.5971, 0.6876, 0.5971, 0.7183, 0.5707, 0.7186, 0.5971, 0.7177, 0.538, 0.6891, 0.5, 0.7171, 0.5, 0.6567, 0.5707, 0.6869, 0.5637, 0.6871, 0.5707, 0.9607, 0.2081, 0.9367, 0.1727, 0.9482, 0.2106, 0.9482, 0.2106, 0.9237, 0.1781, 0.9343, 0.2133, 0.9343, 0.2133, 0.9237, 0.1781, 0.9197, 0.2162, 0.6875, 0.6249, 0.6564, 0.5971, 0.6874, 0.5971, 0.6564, 0.5971, 0.6871, 0.5707, 0.6874, 0.5971, 0.6573, 0.538, 0.6859, 0.5, 0.6864, 0.538, 0.6254, 0.5707, 0.6557, 0.5637, 0.6558, 0.5707, 0.9286, 0.1307, 0.9367, 0.1727, 0.9484, 0.1678, 0.918, 0.1377, 0.9237, 0.1781, 0.9367, 0.1727, 0.9237, 0.1781, 0.9063, 0.1456, 0.9099, 0.1838, 0.6562, 0.6249, 0.6251, 0.5971, 0.6561, 0.5971, 0.6251, 0.5971, 0.6558, 0.5707, 0.6561, 0.5971, 0.6261, 0.538, 0.6546, 0.5, 0.6552, 0.538, 0.5942, 0.5707, 0.6244, 0.5637, 0.6246, 0.5707, 0.9019, 0.09812, 0.918, 0.1377, 0.9286, 0.1307, 0.8929, 0.1071, 0.9063, 0.1456, 0.918, 0.1377, 0.9063, 0.1456, 0.8829, 0.1171, 0.8939, 0.1539, 0.625, 0.6249, 0.5939, 0.5971, 0.6249, 0.5971, 0.5939, 0.5971, 0.6246, 0.5707, 0.6249, 0.5971, 0.6239, 0.538, 0.5954, 0.5, 0.6234, 0.5, 0.5629, 0.5707, 0.5932, 0.5637, 0.5933, 0.5707, 0.9019, 0.09812, 0.8623, 0.08195, 0.8929, 0.1071, 0.8929, 0.1071, 0.8544, 0.09372, 0.8829, 0.1171, 0.8829, 0.1171, 0.8544, 0.09372, 0.8724, 0.1276, 0.5938, 0.6249, 0.5626, 0.5971, 0.5936, 0.5971, 0.5626, 0.5971, 0.5933, 0.5707, 0.5936, 0.5971, 0.5927, 0.538, 0.5641, 0.5, 0.5921, 0.5, 0.5621, 0.5707, 0.5318, 0.5637, 0.5619, 0.5637, 0.8322, 0.05155, 0.8623, 0.08195, 0.8693, 0.0714, 0.8623, 0.08195, 0.8219, 0.07635, 0.8544, 0.09372, 0.8544, 0.09372, 0.8219, 0.07635, 0.8461, 0.1061, 0.5625, 0.6249, 0.5314, 0.5971, 0.5624, 0.5971, 0.5314, 0.5971, 0.5621, 0.5707, 0.5624, 0.5971, 0.5614, 0.538, 0.5329, 0.5, 0.5609, 0.5, 0.5004, 0.5707, 0.5307, 0.5637, 0.5308, 0.5707, 0.7919, 0.03933, 0.8273, 0.06328, 0.8322, 0.05155, 0.7894, 0.05178, 0.8219, 0.07635, 0.8273, 0.06328, 0.8219, 0.07635, 0.7867, 0.06565, 0.8162, 0.09011, 0.5312, 0.6249, 0.5001, 0.5971, 0.5311, 0.5971, 0.5001, 0.5971, 0.5308, 0.5707, 0.5311, 0.5971, 0.5302, 0.538, 0.5016, 0.5, 0.5296, 0.5, 0.4692, 0.5707, 0.4994, 0.5637, 0.4996, 0.5707, 0.75, 0.0352, 0.7894, 0.05178, 0.7919, 0.03933, 0.7894, 0.05178, 0.75, 0.06204, 0.7867, 0.06565, 0.7867, 0.06565, 0.75, 0.06204, 0.7838, 0.08026, 0.4688, 0.6249, 0.4999, 0.5971, 0.5, 0.6249, 0.4999, 0.5971, 0.4692, 0.5707, 0.4996, 0.5707, 0.4989, 0.538, 0.4704, 0.5, 0.4984, 0.5, 0.4379, 0.5707, 0.4682, 0.5637, 0.4683, 0.5707, 0.75, 0.0352, 0.7106, 0.05178, 0.75, 0.04789, 0.75, 0.04789, 0.7133, 0.06565, 0.75, 0.06204, 0.75, 0.06204, 0.7133, 0.06565, 0.75, 0.07694, 0.4375, 0.6249, 0.4686, 0.5971, 0.4688, 0.6249, 0.4686, 0.5971, 0.4379, 0.5707, 0.4683, 0.5707, 0.4386, 0.538, 0.4671, 0.5, 0.4677, 0.538, 0.4067, 0.5707, 0.4369, 0.5637, 0.4371, 0.5707, 0.6678, 0.05155, 0.7106, 0.05178, 0.7081, 0.03933, 0.6727, 0.06328, 0.7133, 0.06565, 0.7106, 0.05178, 0.7133, 0.06565, 0.6781, 0.07635, 0.7162, 0.08026, 0.4062, 0.6249, 0.4374, 0.5971, 0.4375, 0.6249, 0.4374, 0.5971, 0.4067, 0.5707, 0.4371, 0.5707, 0.4073, 0.538, 0.4359, 0.5, 0.4364, 0.538, 0.3754, 0.5707, 0.4057, 0.5637, 0.4058, 0.5707, 0.6307, 0.0714, 0.6727, 0.06328, 0.6678, 0.05155, 0.6727, 0.06328, 0.6456, 0.09372, 0.6781, 0.07635, 0.6781, 0.07635, 0.6456, 0.09372, 0.6838, 0.09011, 0.375, 0.6249, 0.4061, 0.5971, 0.4062, 0.6249, 0.4061, 0.5971, 0.3754, 0.5707, 0.4058, 0.5707, 0.3761, 0.538, 0.4046, 0.5, 0.4052, 0.538, 0.3746, 0.5707, 0.3443, 0.5637, 0.3744, 0.5637, 0.5981, 0.09812, 0.6377, 0.08195, 0.6307, 0.0714, 0.6071, 0.1071, 0.6456, 0.09372, 0.6377, 0.08195, 0.6456, 0.09372, 0.6171, 0.1171, 0.6539, 0.1061, 0.3438, 0.6249, 0.3749, 0.5971, 0.375, 0.6249, 0.3749, 0.5971, 0.3442, 0.5707, 0.3746, 0.5707, 0.3448, 0.538, 0.3734, 0.5, 0.3739, 0.538, 0.3129, 0.5707, 0.3432, 0.5637, 0.3433, 0.5707, 0.5714, 0.1307, 0.6071, 0.1071, 0.5981, 0.09812, 0.582, 0.1377, 0.6171, 0.1171, 0.6071, 0.1071, 0.6171, 0.1171, 0.5937, 0.1456, 0.6276, 0.1276, 0.3125, 0.6249, 0.3436, 0.5971, 0.3438, 0.6249, 0.3436, 0.5971, 0.3129, 0.5707, 0.3433, 0.5707, 0.3136, 0.538, 0.3421, 0.5, 0.3427, 0.538, 0.2817, 0.5707, 0.3119, 0.5637, 0.3121, 0.5707, 0.5516, 0.1678, 0.582, 0.1377, 0.5714, 0.1307, 0.5633, 0.1727, 0.5937, 0.1456, 0.582, 0.1377, 0.5937, 0.1456, 0.5763, 0.1781, 0.6061, 0.1539, 0.2812, 0.6249, 0.3124, 0.5971, 0.3125, 0.6249, 0.3124, 0.5971, 0.2817, 0.5707, 0.3121, 0.5707, 0.2823, 0.538, 0.3109, 0.5, 0.3114, 0.538, 0.2504, 0.5707, 0.2807, 0.5637, 0.2808, 0.5707, 0.5516, 0.1678, 0.5518, 0.2106, 0.5633, 0.1727, 0.5633, 0.1727, 0.5657, 0.2133, 0.5763, 0.1781, 0.5763, 0.1781, 0.5657, 0.2133, 0.5901, 0.1838, 0.25, 0.6249, 0.2811, 0.5971, 0.2812, 0.6249, 0.2811, 0.5971, 0.2504, 0.5707, 0.2808, 0.5707, 0.2511, 0.538, 0.2796, 0.5, 0.2802, 0.538, 0.2192, 0.5707, 0.2494, 0.5637, 0.2496, 0.5707, 0.5352, 0.25, 0.5518, 0.2106, 0.5393, 0.2081, 0.5479, 0.25, 0.5657, 0.2133, 0.5518, 0.2106, 0.5657, 0.2133, 0.562, 0.25, 0.5803, 0.2162, 0.2188, 0.6249, 0.2499, 0.5971, 0.25, 0.6249, 0.2499, 0.5971, 0.2192, 0.5707, 0.2496, 0.5707, 0.2489, 0.538, 0.2204, 0.5, 0.2484, 0.5, 0.2183, 0.5707, 0.1881, 0.5637, 0.2182, 0.5637, 0.5352, 0.25, 0.5518, 0.2894, 0.5479, 0.25, 0.5479, 0.25, 0.5657, 0.2867, 0.562, 0.25, 0.562, 0.25, 0.5657, 0.2867, 0.5769, 0.25, 0.1875, 0.6249, 0.2186, 0.5971, 0.2188, 0.6249, 0.2186, 0.5971, 0.1879, 0.5707, 0.2183, 0.5707, 0.1886, 0.538, 0.2171, 0.5, 0.2177, 0.538, 0.1567, 0.5707, 0.1869, 0.5637, 0.1871, 0.5707, 0.5393, 0.2919, 0.5633, 0.3273, 0.5518, 0.2894, 0.5518, 0.2894, 0.5763, 0.3219, 0.5657, 0.2867, 0.5657, 0.2867, 0.5763, 0.3219, 0.5803, 0.2838, 0.1562, 0.6249, 0.1874, 0.5971, 0.1875, 0.6249, 0.1874, 0.5971, 0.1567, 0.5707, 0.1871, 0.5707, 0.1573, 0.538, 0.1859, 0.5, 0.1864, 0.538, 0.1558, 0.5707, 0.1256, 0.5637, 0.1557, 0.5637, 0.5714, 0.3693, 0.5633, 0.3273, 0.5516, 0.3322, 0.5633, 0.3273, 0.5937, 0.3544, 0.5763, 0.3219, 0.5763, 0.3219, 0.5937, 0.3544, 0.5901, 0.3162, 0.125, 0.6249, 0.1561, 0.5971, 0.1562, 0.6249, 0.1561, 0.5971, 0.1254, 0.5707, 0.1558, 0.5707, 0.1261, 0.538, 0.1546, 0.5, 0.1552, 0.538, 0.09418, 0.5707, 0.1244, 0.5637, 0.1246, 0.5707, 0.5981, 0.4019, 0.582, 0.3623, 0.5714, 0.3693, 0.6071, 0.3929, 0.5937, 0.3544, 0.582, 0.3623, 0.5937, 0.3544, 0.6171, 0.3829, 0.6061, 0.3461, 0.09375, 0.6249, 0.1249, 0.5971, 0.125, 0.6249, 0.1249, 0.5971, 0.09418, 0.5707, 0.1246, 0.5707, 0.09483, 0.538, 0.1234, 0.5, 0.1239, 0.538, 0.06293, 0.5707, 0.09316, 0.5637, 0.09332, 0.5707, 0.6307, 0.4286, 0.6071, 0.3929, 0.5981, 0.4019, 0.6377, 0.418, 0.6171, 0.3829, 0.6071, 0.3929, 0.6171, 0.3829, 0.6456, 0.4063, 0.6276, 0.3724, 0.0625, 0.6249, 0.09364, 0.5971, 0.09375, 0.6249, 0.09364, 0.5971, 0.06293, 0.5707, 0.09332, 0.5707, 0.06358, 0.538, 0.09211, 0.5, 0.09267, 0.538, 0.03168, 0.5707, 0.06191, 0.5637, 0.06207, 0.5707, 0.6678, 0.4484, 0.6377, 0.418, 0.6307, 0.4286, 0.6377, 0.418, 0.6781, 0.4237, 0.6456, 0.4063, 0.6456, 0.4063, 0.6781, 0.4237, 0.6539, 0.3939, 0.03125, 0.6249, 0.06239, 0.5971, 0.0625, 0.6249, 0.06239, 0.5971, 0.03168, 0.5707, 0.06207, 0.5707, 0.03233, 0.538, 0.06086, 0.5, 0.06142, 0.538, 0.7081, 0.4607, 0.6727, 0.4367, 0.6678, 0.4484, 0.7106, 0.4482, 0.6781, 0.4237, 0.6727, 0.4367, 0.6781, 0.4237, 0.7133, 0.4343, 0.6838, 0.4099, 0.0, 0.6249, 0.03114, 0.5971, 0.03125, 0.6249, 0.0001093, 0.5971, 0.03082, 0.5707, 0.03114, 0.5971, 0.9996, 0.5707, 0.9693, 0.5637, 0.9994, 0.5637, 0.9379, 0.5707, 0.9682, 0.5637, 0.9683, 0.5707, 0.75, 0.4648, 0.7106, 0.4482, 0.7081, 0.4607, 0.75, 0.4521, 0.7133, 0.4343, 0.7106, 0.4482, 0.7133, 0.4343, 0.75, 0.438, 0.7162, 0.4197, 0.9989, 0.538, 0.9698, 0.5419, 0.9698, 0.538, 0.9698, 0.5419, 0.999, 0.547, 0.9698, 0.547, 0.9698, 0.547, 0.9992, 0.5564, 0.9695, 0.5564, 0.9695, 0.5564, 0.9994, 0.5637, 0.9693, 0.5637, 0.9677, 0.538, 0.9385, 0.5419, 0.9386, 0.538, 0.9677, 0.5419, 0.9385, 0.547, 0.9385, 0.5419, 0.9677, 0.547, 0.9383, 0.5564, 0.9385, 0.547, 0.968, 0.5564, 0.9381, 0.5637, 0.9383, 0.5564, 0.9073, 0.538, 0.9365, 0.5419, 0.9073, 0.5419, 0.9365, 0.5419, 0.9073, 0.547, 0.9073, 0.5419, 0.9073, 0.547, 0.9367, 0.5564, 0.907, 0.5564, 0.9367, 0.5564, 0.9068, 0.5637, 0.907, 0.5564, 0.9052, 0.538, 0.876, 0.5419, 0.8761, 0.538, 0.9052, 0.5419, 0.876, 0.547, 0.876, 0.5419, 0.876, 0.547, 0.9055, 0.5564, 0.8758, 0.5564, 0.9055, 0.5564, 0.8756, 0.5637, 0.8758, 0.5564, 0.8739, 0.538, 0.8448, 0.5419, 0.8448, 0.538, 0.8448, 0.5419, 0.874, 0.547, 0.8448, 0.547, 0.874, 0.547, 0.8445, 0.5564, 0.8448, 0.547, 0.8742, 0.5564, 0.8443, 0.5637, 0.8445, 0.5564, 0.8136, 0.538, 0.8427, 0.5419, 0.8135, 0.5419, 0.8427, 0.5419, 0.8135, 0.547, 0.8135, 0.5419, 0.8135, 0.547, 0.843, 0.5564, 0.8133, 0.5564, 0.843, 0.5564, 0.8131, 0.5637, 0.8133, 0.5564, 0.8114, 0.538, 0.7823, 0.5419, 0.7823, 0.538, 0.8115, 0.5419, 0.7823, 0.547, 0.7823, 0.5419, 0.8115, 0.547, 0.782, 0.5564, 0.7823, 0.547, 0.782, 0.5564, 0.8119, 0.5637, 0.7818, 0.5637, 0.7802, 0.538, 0.751, 0.5419, 0.7511, 0.538, 0.751, 0.5419, 0.7802, 0.547, 0.751, 0.547, 0.7802, 0.547, 0.7508, 0.5564, 0.751, 0.547, 0.7508, 0.5564, 0.7807, 0.5637, 0.7506, 0.5637, 0.7489, 0.538, 0.7198, 0.5419, 0.7198, 0.538, 0.7198, 0.5419, 0.749, 0.547, 0.7198, 0.547, 0.749, 0.547, 0.7195, 0.5564, 0.7198, 0.547, 0.7195, 0.5564, 0.7494, 0.5637, 0.7193, 0.5637, 0.7177, 0.538, 0.6885, 0.5419, 0.6886, 0.538, 0.6885, 0.5419, 0.7177, 0.547, 0.6885, 0.547, 0.7177, 0.547, 0.6883, 0.5564, 0.6885, 0.547, 0.6883, 0.5564, 0.7182, 0.5637, 0.6881, 0.5637, 0.6864, 0.538, 0.6573, 0.5419, 0.6573, 0.538, 0.6573, 0.5419, 0.6865, 0.547, 0.6573, 0.547, 0.6573, 0.547, 0.6867, 0.5564, 0.657, 0.5564, 0.6867, 0.5564, 0.6568, 0.5637, 0.657, 0.5564, 0.6552, 0.538, 0.626, 0.5419, 0.6261, 0.538, 0.626, 0.5419, 0.6552, 0.547, 0.626, 0.547, 0.6552, 0.547, 0.6258, 0.5564, 0.626, 0.547, 0.6555, 0.5564, 0.6256, 0.5637, 0.6258, 0.5564, 0.5948, 0.538, 0.624, 0.5419, 0.5948, 0.5419, 0.624, 0.5419, 0.5948, 0.547, 0.5948, 0.5419, 0.624, 0.547, 0.5945, 0.5564, 0.5948, 0.547, 0.6242, 0.5564, 0.5943, 0.5637, 0.5945, 0.5564, 0.5636, 0.538, 0.5927, 0.5419, 0.5635, 0.5419, 0.5635, 0.5419, 0.5927, 0.547, 0.5635, 0.547, 0.5635, 0.547, 0.593, 0.5564, 0.5633, 0.5564, 0.593, 0.5564, 0.5631, 0.5637, 0.5633, 0.5564, 0.5323, 0.538, 0.5615, 0.5419, 0.5323, 0.5419, 0.5323, 0.5419, 0.5615, 0.547, 0.5323, 0.547, 0.5323, 0.547, 0.5617, 0.5564, 0.532, 0.5564, 0.5617, 0.5564, 0.5318, 0.5637, 0.532, 0.5564, 0.5302, 0.538, 0.501, 0.5419, 0.5011, 0.538, 0.5302, 0.5419, 0.501, 0.547, 0.501, 0.5419, 0.5302, 0.547, 0.5008, 0.5564, 0.501, 0.547, 0.5305, 0.5564, 0.5006, 0.5637, 0.5008, 0.5564, 0.4698, 0.538, 0.499, 0.5419, 0.4698, 0.5419, 0.4698, 0.5419, 0.499, 0.547, 0.4698, 0.547, 0.499, 0.547, 0.4695, 0.5564, 0.4698, 0.547, 0.4992, 0.5564, 0.4693, 0.5637, 0.4695, 0.5564, 0.4677, 0.538, 0.4385, 0.5419, 0.4386, 0.538, 0.4677, 0.5419, 0.4385, 0.547, 0.4385, 0.5419, 0.4677, 0.547, 0.4383, 0.5564, 0.4385, 0.547, 0.468, 0.5564, 0.4381, 0.5637, 0.4383, 0.5564, 0.4073, 0.538, 0.4365, 0.5419, 0.4073, 0.5419, 0.4365, 0.5419, 0.4073, 0.547, 0.4073, 0.5419, 0.4365, 0.547, 0.407, 0.5564, 0.4073, 0.547, 0.407, 0.5564, 0.4369, 0.5637, 0.4068, 0.5637, 0.4052, 0.538, 0.376, 0.5419, 0.3761, 0.538, 0.4052, 0.5419, 0.376, 0.547, 0.376, 0.5419, 0.4052, 0.547, 0.3758, 0.5564, 0.376, 0.547, 0.3758, 0.5564, 0.4057, 0.5637, 0.3756, 0.5637, 0.3739, 0.538, 0.3448, 0.5419, 0.3448, 0.538, 0.3448, 0.5419, 0.374, 0.547, 0.3448, 0.547, 0.3448, 0.547, 0.3742, 0.5564, 0.3445, 0.5564, 0.3445, 0.5564, 0.3744, 0.5637, 0.3443, 0.5637, 0.3427, 0.538, 0.3135, 0.5419, 0.3136, 0.538, 0.3427, 0.5419, 0.3135, 0.547, 0.3135, 0.5419, 0.3427, 0.547, 0.3133, 0.5564, 0.3135, 0.547, 0.343, 0.5564, 0.3131, 0.5637, 0.3133, 0.5564, 0.3114, 0.538, 0.2823, 0.5419, 0.2823, 0.538, 0.3115, 0.5419, 0.2823, 0.547, 0.2823, 0.5419, 0.3115, 0.547, 0.282, 0.5564, 0.2823, 0.547, 0.3117, 0.5564, 0.2818, 0.5637, 0.282, 0.5564, 0.2802, 0.538, 0.251, 0.5419, 0.2511, 0.538, 0.2802, 0.5419, 0.251, 0.547, 0.251, 0.5419, 0.2802, 0.547, 0.2508, 0.5564, 0.251, 0.547, 0.2805, 0.5564, 0.2506, 0.5637, 0.2508, 0.5564, 0.2489, 0.538, 0.2198, 0.5419, 0.2198, 0.538, 0.249, 0.5419, 0.2198, 0.547, 0.2198, 0.5419, 0.249, 0.547, 0.2195, 0.5564, 0.2198, 0.547, 0.2195, 0.5564, 0.2494, 0.5637, 0.2193, 0.5637, 0.2177, 0.538, 0.1885, 0.5419, 0.1886, 0.538, 0.1885, 0.5419, 0.2177, 0.547, 0.1885, 0.547, 0.2177, 0.547, 0.1883, 0.5564, 0.1885, 0.547, 0.218, 0.5564, 0.1881, 0.5637, 0.1883, 0.5564, 0.1864, 0.538, 0.1573, 0.5419, 0.1573, 0.538, 0.1573, 0.5419, 0.1865, 0.547, 0.1573, 0.547, 0.1865, 0.547, 0.157, 0.5564, 0.1573, 0.547, 0.1867, 0.5564, 0.1568, 0.5637, 0.157, 0.5564, 0.1552, 0.538, 0.126, 0.5419, 0.1261, 0.538, 0.1552, 0.5419, 0.126, 0.547, 0.126, 0.5419, 0.1552, 0.547, 0.1258, 0.5564, 0.126, 0.547, 0.1555, 0.5564, 0.1256, 0.5637, 0.1258, 0.5564, 0.1239, 0.538, 0.09478, 0.5419, 0.09483, 0.538, 0.124, 0.5419, 0.09479, 0.547, 0.09478, 0.5419, 0.124, 0.547, 0.09453, 0.5564, 0.09479, 0.547, 0.09453, 0.5564, 0.1244, 0.5637, 0.09434, 0.5637, 0.09267, 0.538, 0.06353, 0.5419, 0.06358, 0.538, 0.09272, 0.5419, 0.06354, 0.547, 0.06353, 0.5419, 0.06354, 0.547, 0.09297, 0.5564, 0.06328, 0.5564, 0.09297, 0.5564, 0.06309, 0.5637, 0.06328, 0.5564, 0.06142, 0.538, 0.03228, 0.5419, 0.03233, 0.538, 0.06147, 0.5419, 0.03229, 0.547, 0.03228, 0.5419, 0.06146, 0.547, 0.03203, 0.5564, 0.03229, 0.547, 0.06172, 0.5564, 0.03184, 0.5637, 0.03203, 0.5564, 0.03017, 0.538, 0.001034, 0.5419, 0.001084, 0.538, 0.03022, 0.5419, 0.001041, 0.547, 0.001034, 0.5419, 0.03021, 0.547, 0.0007767, 0.5564, 0.001041, 0.547, 0.03047, 0.5564, 0.0005858, 0.5637, 0.0007767, 0.5564, 0.0004316, 0.5707, 0.03066, 0.5637, 0.03082, 0.5707, 0.03125, 1.0, 0.0, 1.0, 0.0, 0.6249, 0.9375, 0.6249, 0.9375, 1.0, 0.9062, 1.0, 0.9062, 0.6249, 0.9062, 1.0, 0.875, 1.0, 0.875, 0.6249, 0.875, 1.0, 0.8438, 1.0, 0.8438, 0.6249, 0.8438, 1.0, 0.8125, 1.0, 0.8125, 0.6249, 0.8125, 1.0, 0.7812, 1.0, 0.7812, 0.6249, 0.7812, 1.0, 0.75, 1.0, 0.75, 0.6249, 0.75, 1.0, 0.7188, 1.0, 0.7188, 1.0, 0.6875, 1.0, 0.6875, 0.6249, 0.6875, 0.6249, 0.6875, 1.0, 0.6562, 1.0, 0.6562, 0.6249, 0.6562, 1.0, 0.625, 1.0, 0.625, 0.6249, 0.625, 1.0, 0.5938, 1.0, 0.5938, 0.6249, 0.5938, 1.0, 0.5625, 1.0, 0.5625, 1.0, 0.5312, 1.0, 0.5312, 0.6249, 0.5312, 1.0, 0.5, 1.0, 0.5, 0.6249, 0.5, 1.0, 0.4688, 1.0, 0.4688, 0.6249, 0.4688, 1.0, 0.4375, 1.0, 0.4375, 0.6249, 0.4375, 1.0, 0.4062, 1.0, 0.4062, 0.6249, 0.4062, 1.0, 0.375, 1.0, 0.375, 0.6249, 0.375, 1.0, 0.3438, 1.0, 0.3438, 0.6249, 0.3438, 1.0, 0.3125, 1.0, 0.3125, 0.6249, 0.3125, 1.0, 0.2812, 1.0, 0.2812, 0.6249, 0.2812, 1.0, 0.25, 1.0, 0.25, 0.6249, 0.25, 1.0, 0.2188, 1.0, 0.2188, 0.6249, 0.2188, 1.0, 0.1875, 1.0, 0.1875, 0.6249, 0.1875, 1.0, 0.1562, 1.0, 0.1562, 0.6249, 0.1562, 1.0, 0.125, 1.0, 0.125, 0.6249, 0.125, 1.0, 0.09375, 1.0, 0.09375, 0.6249, 0.09375, 1.0, 0.0625, 1.0, 0.0625, 0.6249, 0.0625, 1.0, 0.03125, 1.0, 0.03125, 0.6249, 0.3418, 0.4717, 0.2968, 0.4854, 0.1582, 0.4717, 0.2968, 0.4854, 0.25, 0.49, 0.1582, 0.4717, 0.25, 0.49, 0.2032, 0.4854, 0.1582, 0.4717, 0.1582, 0.4717, 0.1167, 0.4496, 0.08029, 0.4197, 0.08029, 0.4197, 0.05045, 0.3833, 0.02827, 0.3418, 0.02827, 0.3418, 0.01461, 0.2968, 0.02827, 0.1582, 0.01461, 0.2968, 0.01, 0.25, 0.02827, 0.1582, 0.01, 0.25, 0.01461, 0.2032, 0.02827, 0.1582, 0.02827, 0.1582, 0.05045, 0.1167, 0.1582, 0.02827, 0.05045, 0.1167, 0.08029, 0.08029, 0.1582, 0.02827, 0.08029, 0.08029, 0.1167, 0.05045, 0.1582, 0.02827, 0.1582, 0.02827, 0.2032, 0.01461, 0.3418, 0.02827, 0.2032, 0.01461, 0.25, 0.01, 0.3418, 0.02827, 0.25, 0.01, 0.2968, 0.01461, 0.3418, 0.02827, 0.3418, 0.02827, 0.3833, 0.05045, 0.4197, 0.08029, 0.4197, 0.08029, 0.4496, 0.1167, 0.4717, 0.1582, 0.4717, 0.1582, 0.4854, 0.2032, 0.4717, 0.3418, 0.4854, 0.2032, 0.49, 0.25, 0.4717, 0.3418, 0.49, 0.25, 0.4854, 0.2968, 0.4717, 0.3418, 0.4717, 0.3418, 0.4496, 0.3833, 0.4197, 0.4197, 0.4197, 0.4197, 0.3833, 0.4496, 0.3418, 0.4717, 0.1582, 0.4717, 0.08029, 0.4197, 0.3418, 0.4717, 0.08029, 0.4197, 0.02827, 0.3418, 0.3418, 0.4717, 0.3418, 0.02827, 0.4197, 0.08029, 0.1582, 0.02827, 0.4197, 0.08029, 0.4717, 0.1582, 0.1582, 0.02827, 0.4717, 0.3418, 0.4197, 0.4197, 0.3418, 0.4717, 0.02827, 0.3418, 0.02827, 0.1582, 0.1582, 0.02827, 0.4717, 0.1582, 0.4717, 0.3418, 0.1582, 0.02827, 0.4717, 0.3418, 0.3418, 0.4717, 0.1582, 0.02827, 0.9688, 0.6249, 0.9688, 1.0, 0.9375, 1.0, 1.0, 1.0, 0.9688, 1.0, 0.9688, 0.6249, 1.0, 0.6249, 0.9688, 0.6249, 0.9689, 0.5971, 0.9999, 0.5971, 0.9689, 0.5971, 0.9692, 0.5707, 0.9989, 0.538, 0.9698, 0.538, 0.9704, 0.5, 0.001084, 0.538, 0.001641, 0.5, 0.02961, 0.5, 0.75, 0.4648, 0.7919, 0.4607, 0.7894, 0.4482, 0.7894, 0.4482, 0.7867, 0.4343, 0.75, 0.438, 0.9688, 0.6249, 0.9375, 0.6249, 0.9376, 0.5971, 0.9376, 0.5971, 0.9379, 0.5707, 0.9683, 0.5707, 0.9386, 0.538, 0.9391, 0.5, 0.9671, 0.5, 0.9371, 0.5707, 0.9067, 0.5707, 0.9068, 0.5637, 0.8322, 0.4484, 0.8273, 0.4367, 0.7894, 0.4482, 0.8273, 0.4367, 0.8219, 0.4237, 0.7867, 0.4343, 0.9375, 0.6249, 0.9062, 0.6249, 0.9064, 0.5971, 0.9064, 0.5971, 0.9067, 0.5707, 0.9371, 0.5707, 0.9364, 0.538, 0.9073, 0.538, 0.9079, 0.5, 0.9058, 0.5707, 0.8754, 0.5707, 0.8756, 0.5637, 0.8322, 0.4484, 0.8693, 0.4286, 0.8623, 0.418, 0.8623, 0.418, 0.8544, 0.4063, 0.8219, 0.4237, 0.9062, 0.6249, 0.875, 0.6249, 0.8751, 0.5971, 0.8751, 0.5971, 0.8754, 0.5707, 0.9058, 0.5707, 0.8761, 0.538, 0.8766, 0.5, 0.9046, 0.5, 0.8442, 0.5707, 0.8443, 0.5637, 0.8744, 0.5637, 0.9019, 0.4019, 0.8929, 0.3929, 0.8623, 0.418, 0.8929, 0.3929, 0.8829, 0.3829, 0.8544, 0.4063, 0.875, 0.6249, 0.8438, 0.6249, 0.8439, 0.5971, 0.8439, 0.5971, 0.8442, 0.5707, 0.8746, 0.5707, 0.8739, 0.538, 0.8448, 0.538, 0.8454, 0.5, 0.8129, 0.5707, 0.8131, 0.5637, 0.8432, 0.5637, 0.9019, 0.4019, 0.9286, 0.3693, 0.918, 0.3623, 0.8929, 0.3929, 0.918, 0.3623, 0.9063, 0.3544, 0.8438, 0.6249, 0.8125, 0.6249, 0.8126, 0.5971, 0.8126, 0.5971, 0.8129, 0.5707, 0.8433, 0.5707, 0.8136, 0.538, 0.8141, 0.5, 0.8421, 0.5, 0.7817, 0.5707, 0.7818, 0.5637, 0.8119, 0.5637, 0.9286, 0.3693, 0.9484, 0.3322, 0.9367, 0.3273, 0.918, 0.3623, 0.9367, 0.3273, 0.9237, 0.3219, 0.8125, 0.6249, 0.7812, 0.6249, 0.7814, 0.5971, 0.7814, 0.5971, 0.7817, 0.5707, 0.8121, 0.5707, 0.7823, 0.538, 0.7829, 0.5, 0.8109, 0.5, 0.7504, 0.5707, 0.7506, 0.5637, 0.7807, 0.5637, 0.9607, 0.2919, 0.9482, 0.2894, 0.9367, 0.3273, 0.9482, 0.2894, 0.9343, 0.2867, 0.9237, 0.3219, 0.7812, 0.6249, 0.75, 0.6249, 0.7501, 0.5971, 0.7501, 0.5971, 0.7504, 0.5707, 0.7808, 0.5707, 0.7511, 0.538, 0.7516, 0.5, 0.7796, 0.5, 0.7496, 0.5707, 0.7192, 0.5707, 0.7193, 0.5637, 0.9648, 0.25, 0.9521, 0.25, 0.9482, 0.2894, 0.9482, 0.2894, 0.9521, 0.25, 0.938, 0.25, 0.75, 0.6249, 0.7188, 0.6249, 0.7189, 0.5971, 0.7189, 0.5971, 0.7192, 0.5707, 0.7496, 0.5707, 0.7489, 0.538, 0.7198, 0.538, 0.7204, 0.5, 0.6879, 0.5707, 0.6881, 0.5637, 0.7182, 0.5637, 0.9648, 0.25, 0.9607, 0.2081, 0.9482, 0.2106, 0.9482, 0.2106, 0.9343, 0.2133, 0.938, 0.25, 0.7188, 0.6249, 0.6875, 0.6249, 0.6876, 0.5971, 0.6876, 0.5971, 0.6879, 0.5707, 0.7183, 0.5707, 0.7177, 0.538, 0.6886, 0.538, 0.6891, 0.5, 0.6567, 0.5707, 0.6568, 0.5637, 0.6869, 0.5637, 0.9607, 0.2081, 0.9484, 0.1678, 0.9367, 0.1727, 0.9482, 0.2106, 0.9367, 0.1727, 0.9237, 0.1781, 0.6875, 0.6249, 0.6562, 0.6249, 0.6564, 0.5971, 0.6564, 0.5971, 0.6567, 0.5707, 0.6871, 0.5707, 0.6573, 0.538, 0.6579, 0.5, 0.6859, 0.5, 0.6254, 0.5707, 0.6256, 0.5637, 0.6557, 0.5637, 0.9286, 0.1307, 0.918, 0.1377, 0.9367, 0.1727, 0.918, 0.1377, 0.9063, 0.1456, 0.9237, 0.1781, 0.6562, 0.6249, 0.625, 0.6249, 0.6251, 0.5971, 0.6251, 0.5971, 0.6254, 0.5707, 0.6558, 0.5707, 0.6261, 0.538, 0.6266, 0.5, 0.6546, 0.5, 0.5942, 0.5707, 0.5943, 0.5637, 0.6244, 0.5637, 0.9019, 0.09812, 0.8929, 0.1071, 0.918, 0.1377, 0.8929, 0.1071, 0.8829, 0.1171, 0.9063, 0.1456, 0.625, 0.6249, 0.5938, 0.6249, 0.5939, 0.5971, 0.5939, 0.5971, 0.5942, 0.5707, 0.6246, 0.5707, 0.6239, 0.538, 0.5948, 0.538, 0.5954, 0.5, 0.5629, 0.5707, 0.5631, 0.5637, 0.5932, 0.5637, 0.9019, 0.09812, 0.8693, 0.0714, 0.8623, 0.08195, 0.8929, 0.1071, 0.8623, 0.08195, 0.8544, 0.09372, 0.5938, 0.6249, 0.5625, 0.6249, 0.5626, 0.5971, 0.5626, 0.5971, 0.5629, 0.5707, 0.5933, 0.5707, 0.5927, 0.538, 0.5636, 0.538, 0.5641, 0.5, 0.5621, 0.5707, 0.5317, 0.5707, 0.5318, 0.5637, 0.8322, 0.05155, 0.8273, 0.06328, 0.8623, 0.08195, 0.8623, 0.08195, 0.8273, 0.06328, 0.8219, 0.07635, 0.5625, 0.6249, 0.5312, 0.6249, 0.5314, 0.5971, 0.5314, 0.5971, 0.5317, 0.5707, 0.5621, 0.5707, 0.5614, 0.538, 0.5323, 0.538, 0.5329, 0.5, 0.5004, 0.5707, 0.5006, 0.5637, 0.5307, 0.5637, 0.7919, 0.03933, 0.7894, 0.05178, 0.8273, 0.06328, 0.7894, 0.05178, 0.7867, 0.06565, 0.8219, 0.07635, 0.5312, 0.6249, 0.5, 0.6249, 0.5001, 0.5971, 0.5001, 0.5971, 0.5004, 0.5707, 0.5308, 0.5707, 0.5302, 0.538, 0.5011, 0.538, 0.5016, 0.5, 0.4692, 0.5707, 0.4693, 0.5637, 0.4994, 0.5637, 0.75, 0.0352, 0.75, 0.04789, 0.7894, 0.05178, 0.7894, 0.05178, 0.75, 0.04789, 0.75, 0.06204, 0.4688, 0.6249, 0.4689, 0.5971, 0.4999, 0.5971, 0.4999, 0.5971, 0.4689, 0.5971, 0.4692, 0.5707, 0.4989, 0.538, 0.4698, 0.538, 0.4704, 0.5, 0.4379, 0.5707, 0.4381, 0.5637, 0.4682, 0.5637, 0.75, 0.0352, 0.7081, 0.03933, 0.7106, 0.05178, 0.75, 0.04789, 0.7106, 0.05178, 0.7133, 0.06565, 0.4375, 0.6249, 0.4376, 0.5971, 0.4686, 0.5971, 0.4686, 0.5971, 0.4376, 0.5971, 0.4379, 0.5707, 0.4386, 0.538, 0.4391, 0.5, 0.4671, 0.5, 0.4067, 0.5707, 0.4068, 0.5637, 0.4369, 0.5637, 0.6678, 0.05155, 0.6727, 0.06328, 0.7106, 0.05178, 0.6727, 0.06328, 0.6781, 0.07635, 0.7133, 0.06565, 0.4062, 0.6249, 0.4064, 0.5971, 0.4374, 0.5971, 0.4374, 0.5971, 0.4064, 0.5971, 0.4067, 0.5707, 0.4073, 0.538, 0.4079, 0.5, 0.4359, 0.5, 0.3754, 0.5707, 0.3756, 0.5637, 0.4057, 0.5637, 0.6307, 0.0714, 0.6377, 0.08195, 0.6727, 0.06328, 0.6727, 0.06328, 0.6377, 0.08195, 0.6456, 0.09372, 0.375, 0.6249, 0.3751, 0.5971, 0.4061, 0.5971, 0.4061, 0.5971, 0.3751, 0.5971, 0.3754, 0.5707, 0.3761, 0.538, 0.3766, 0.5, 0.4046, 0.5, 0.3746, 0.5707, 0.3442, 0.5707, 0.3443, 0.5637, 0.5981, 0.09812, 0.6071, 0.1071, 0.6377, 0.08195, 0.6071, 0.1071, 0.6171, 0.1171, 0.6456, 0.09372, 0.3438, 0.6249, 0.3439, 0.5971, 0.3749, 0.5971, 0.3749, 0.5971, 0.3439, 0.5971, 0.3442, 0.5707, 0.3448, 0.538, 0.3454, 0.5, 0.3734, 0.5, 0.3129, 0.5707, 0.3131, 0.5637, 0.3432, 0.5637, 0.5714, 0.1307, 0.582, 0.1377, 0.6071, 0.1071, 0.582, 0.1377, 0.5937, 0.1456, 0.6171, 0.1171, 0.3125, 0.6249, 0.3126, 0.5971, 0.3436, 0.5971, 0.3436, 0.5971, 0.3126, 0.5971, 0.3129, 0.5707, 0.3136, 0.538, 0.3141, 0.5, 0.3421, 0.5, 0.2817, 0.5707, 0.2818, 0.5637, 0.3119, 0.5637, 0.5516, 0.1678, 0.5633, 0.1727, 0.582, 0.1377, 0.5633, 0.1727, 0.5763, 0.1781, 0.5937, 0.1456, 0.2812, 0.6249, 0.2814, 0.5971, 0.3124, 0.5971, 0.3124, 0.5971, 0.2814, 0.5971, 0.2817, 0.5707, 0.2823, 0.538, 0.2829, 0.5, 0.3109, 0.5, 0.2504, 0.5707, 0.2506, 0.5637, 0.2807, 0.5637, 0.5516, 0.1678, 0.5393, 0.2081, 0.5518, 0.2106, 0.5633, 0.1727, 0.5518, 0.2106, 0.5657, 0.2133, 0.25, 0.6249, 0.2501, 0.5971, 0.2811, 0.5971, 0.2811, 0.5971, 0.2501, 0.5971, 0.2504, 0.5707, 0.2511, 0.538, 0.2516, 0.5, 0.2796, 0.5, 0.2192, 0.5707, 0.2193, 0.5637, 0.2494, 0.5637, 0.5352, 0.25, 0.5479, 0.25, 0.5518, 0.2106, 0.5479, 0.25, 0.562, 0.25, 0.5657, 0.2133, 0.2188, 0.6249, 0.2189, 0.5971, 0.2499, 0.5971, 0.2499, 0.5971, 0.2189, 0.5971, 0.2192, 0.5707, 0.2489, 0.538, 0.2198, 0.538, 0.2204, 0.5, 0.2183, 0.5707, 0.1879, 0.5707, 0.1881, 0.5637, 0.5352, 0.25, 0.5393, 0.2919, 0.5518, 0.2894, 0.5479, 0.25, 0.5518, 0.2894, 0.5657, 0.2867, 0.1875, 0.6249, 0.1876, 0.5971, 0.2186, 0.5971, 0.2186, 0.5971, 0.1876, 0.5971, 0.1879, 0.5707, 0.1886, 0.538, 0.1891, 0.5, 0.2171, 0.5, 0.1567, 0.5707, 0.1568, 0.5637, 0.1869, 0.5637, 0.5393, 0.2919, 0.5516, 0.3322, 0.5633, 0.3273, 0.5518, 0.2894, 0.5633, 0.3273, 0.5763, 0.3219, 0.1562, 0.6249, 0.1564, 0.5971, 0.1874, 0.5971, 0.1874, 0.5971, 0.1564, 0.5971, 0.1567, 0.5707, 0.1573, 0.538, 0.1579, 0.5, 0.1859, 0.5, 0.1558, 0.5707, 0.1254, 0.5707, 0.1256, 0.5637, 0.5714, 0.3693, 0.582, 0.3623, 0.5633, 0.3273, 0.5633, 0.3273, 0.582, 0.3623, 0.5937, 0.3544, 0.125, 0.6249, 0.1251, 0.5971, 0.1561, 0.5971, 0.1561, 0.5971, 0.1251, 0.5971, 0.1254, 0.5707, 0.1261, 0.538, 0.1266, 0.5, 0.1546, 0.5, 0.09418, 0.5707, 0.09434, 0.5637, 0.1244, 0.5637, 0.5981, 0.4019, 0.6071, 0.3929, 0.582, 0.3623, 0.6071, 0.3929, 0.6171, 0.3829, 0.5937, 0.3544, 0.09375, 0.6249, 0.09386, 0.5971, 0.1249, 0.5971, 0.1249, 0.5971, 0.09386, 0.5971, 0.09418, 0.5707, 0.09483, 0.538, 0.09539, 0.5, 0.1234, 0.5, 0.06293, 0.5707, 0.06309, 0.5637, 0.09316, 0.5637, 0.6307, 0.4286, 0.6377, 0.418, 0.6071, 0.3929, 0.6377, 0.418, 0.6456, 0.4063, 0.6171, 0.3829, 0.0625, 0.6249, 0.06261, 0.5971, 0.09364, 0.5971, 0.09364, 0.5971, 0.06261, 0.5971, 0.06293, 0.5707, 0.06358, 0.538, 0.06414, 0.5, 0.09211, 0.5, 0.03168, 0.5707, 0.03184, 0.5637, 0.06191, 0.5637, 0.6678, 0.4484, 0.6727, 0.4367, 0.6377, 0.418, 0.6377, 0.418, 0.6727, 0.4367, 0.6781, 0.4237, 0.03125, 0.6249, 0.03136, 0.5971, 0.06239, 0.5971, 0.06239, 0.5971, 0.03136, 0.5971, 0.03168, 0.5707, 0.03233, 0.538, 0.03289, 0.5, 0.06086, 0.5, 0.7081, 0.4607, 0.7106, 0.4482, 0.6727, 0.4367, 0.7106, 0.4482, 0.7133, 0.4343, 0.6781, 0.4237, 0.0, 0.6249, 0.0001093, 0.5971, 0.03114, 0.5971, 0.0001093, 0.5971, 0.0004316, 0.5707, 0.03082, 0.5707, 0.9996, 0.5707, 0.9692, 0.5707, 0.9693, 0.5637, 0.9379, 0.5707, 0.9381, 0.5637, 0.9682, 0.5637, 0.75, 0.4648, 0.75, 0.4521, 0.7106, 0.4482, 0.75, 0.4521, 0.75, 0.438, 0.7133, 0.4343, 0.9989, 0.538, 0.999, 0.5419, 0.9698, 0.5419, 0.9698, 0.5419, 0.999, 0.5419, 0.999, 0.547, 0.9698, 0.547, 0.999, 0.547, 0.9992, 0.5564, 0.9695, 0.5564, 0.9992, 0.5564, 0.9994, 0.5637, 0.9677, 0.538, 0.9677, 0.5419, 0.9385, 0.5419, 0.9677, 0.5419, 0.9677, 0.547, 0.9385, 0.547, 0.9677, 0.547, 0.968, 0.5564, 0.9383, 0.5564, 0.968, 0.5564, 0.9682, 0.5637, 0.9381, 0.5637, 0.9073, 0.538, 0.9364, 0.538, 0.9365, 0.5419, 0.9365, 0.5419, 0.9365, 0.547, 0.9073, 0.547, 0.9073, 0.547, 0.9365, 0.547, 0.9367, 0.5564, 0.9367, 0.5564, 0.9369, 0.5637, 0.9068, 0.5637, 0.9052, 0.538, 0.9052, 0.5419, 0.876, 0.5419, 0.9052, 0.5419, 0.9052, 0.547, 0.876, 0.547, 0.876, 0.547, 0.9052, 0.547, 0.9055, 0.5564, 0.9055, 0.5564, 0.9057, 0.5637, 0.8756, 0.5637, 0.8739, 0.538, 0.874, 0.5419, 0.8448, 0.5419, 0.8448, 0.5419, 0.874, 0.5419, 0.874, 0.547, 0.874, 0.547, 0.8742, 0.5564, 0.8445, 0.5564, 0.8742, 0.5564, 0.8744, 0.5637, 0.8443, 0.5637, 0.8136, 0.538, 0.8427, 0.538, 0.8427, 0.5419, 0.8427, 0.5419, 0.8427, 0.547, 0.8135, 0.547, 0.8135, 0.547, 0.8427, 0.547, 0.843, 0.5564, 0.843, 0.5564, 0.8432, 0.5637, 0.8131, 0.5637, 0.8114, 0.538, 0.8115, 0.5419, 0.7823, 0.5419, 0.8115, 0.5419, 0.8115, 0.547, 0.7823, 0.547, 0.8115, 0.547, 0.8117, 0.5564, 0.782, 0.5564, 0.782, 0.5564, 0.8117, 0.5564, 0.8119, 0.5637, 0.7802, 0.538, 0.7802, 0.5419, 0.751, 0.5419, 0.751, 0.5419, 0.7802, 0.5419, 0.7802, 0.547, 0.7802, 0.547, 0.7805, 0.5564, 0.7508, 0.5564, 0.7508, 0.5564, 0.7805, 0.5564, 0.7807, 0.5637, 0.7489, 0.538, 0.749, 0.5419, 0.7198, 0.5419, 0.7198, 0.5419, 0.749, 0.5419, 0.749, 0.547, 0.749, 0.547, 0.7492, 0.5564, 0.7195, 0.5564, 0.7195, 0.5564, 0.7492, 0.5564, 0.7494, 0.5637, 0.7177, 0.538, 0.7177, 0.5419, 0.6885, 0.5419, 0.6885, 0.5419, 0.7177, 0.5419, 0.7177, 0.547, 0.7177, 0.547, 0.718, 0.5564, 0.6883, 0.5564, 0.6883, 0.5564, 0.718, 0.5564, 0.7182, 0.5637, 0.6864, 0.538, 0.6865, 0.5419, 0.6573, 0.5419, 0.6573, 0.5419, 0.6865, 0.5419, 0.6865, 0.547, 0.6573, 0.547, 0.6865, 0.547, 0.6867, 0.5564, 0.6867, 0.5564, 0.6869, 0.5637, 0.6568, 0.5637, 0.6552, 0.538, 0.6552, 0.5419, 0.626, 0.5419, 0.626, 0.5419, 0.6552, 0.5419, 0.6552, 0.547, 0.6552, 0.547, 0.6555, 0.5564, 0.6258, 0.5564, 0.6555, 0.5564, 0.6557, 0.5637, 0.6256, 0.5637, 0.5948, 0.538, 0.6239, 0.538, 0.624, 0.5419, 0.624, 0.5419, 0.624, 0.547, 0.5948, 0.547, 0.624, 0.547, 0.6242, 0.5564, 0.5945, 0.5564, 0.6242, 0.5564, 0.6244, 0.5637, 0.5943, 0.5637, 0.5636, 0.538, 0.5927, 0.538, 0.5927, 0.5419, 0.5635, 0.5419, 0.5927, 0.5419, 0.5927, 0.547, 0.5635, 0.547, 0.5927, 0.547, 0.593, 0.5564, 0.593, 0.5564, 0.5932, 0.5637, 0.5631, 0.5637, 0.5323, 0.538, 0.5614, 0.538, 0.5615, 0.5419, 0.5323, 0.5419, 0.5615, 0.5419, 0.5615, 0.547, 0.5323, 0.547, 0.5615, 0.547, 0.5617, 0.5564, 0.5617, 0.5564, 0.5619, 0.5637, 0.5318, 0.5637, 0.5302, 0.538, 0.5302, 0.5419, 0.501, 0.5419, 0.5302, 0.5419, 0.5302, 0.547, 0.501, 0.547, 0.5302, 0.547, 0.5305, 0.5564, 0.5008, 0.5564, 0.5305, 0.5564, 0.5307, 0.5637, 0.5006, 0.5637, 0.4698, 0.538, 0.4989, 0.538, 0.499, 0.5419, 0.4698, 0.5419, 0.499, 0.5419, 0.499, 0.547, 0.499, 0.547, 0.4992, 0.5564, 0.4695, 0.5564, 0.4992, 0.5564, 0.4994, 0.5637, 0.4693, 0.5637, 0.4677, 0.538, 0.4677, 0.5419, 0.4385, 0.5419, 0.4677, 0.5419, 0.4677, 0.547, 0.4385, 0.547, 0.4677, 0.547, 0.468, 0.5564, 0.4383, 0.5564, 0.468, 0.5564, 0.4682, 0.5637, 0.4381, 0.5637, 0.4073, 0.538, 0.4364, 0.538, 0.4365, 0.5419, 0.4365, 0.5419, 0.4365, 0.547, 0.4073, 0.547, 0.4365, 0.547, 0.4367, 0.5564, 0.407, 0.5564, 0.407, 0.5564, 0.4367, 0.5564, 0.4369, 0.5637, 0.4052, 0.538, 0.4052, 0.5419, 0.376, 0.5419, 0.4052, 0.5419, 0.4052, 0.547, 0.376, 0.547, 0.4052, 0.547, 0.4055, 0.5564, 0.3758, 0.5564, 0.3758, 0.5564, 0.4055, 0.5564, 0.4057, 0.5637, 0.3739, 0.538, 0.374, 0.5419, 0.3448, 0.5419, 0.3448, 0.5419, 0.374, 0.5419, 0.374, 0.547, 0.3448, 0.547, 0.374, 0.547, 0.3742, 0.5564, 0.3445, 0.5564, 0.3742, 0.5564, 0.3744, 0.5637, 0.3427, 0.538, 0.3427, 0.5419, 0.3135, 0.5419, 0.3427, 0.5419, 0.3427, 0.547, 0.3135, 0.547, 0.3427, 0.547, 0.343, 0.5564, 0.3133, 0.5564, 0.343, 0.5564, 0.3432, 0.5637, 0.3131, 0.5637, 0.3114, 0.538, 0.3115, 0.5419, 0.2823, 0.5419, 0.3115, 0.5419, 0.3115, 0.547, 0.2823, 0.547, 0.3115, 0.547, 0.3117, 0.5564, 0.282, 0.5564, 0.3117, 0.5564, 0.3119, 0.5637, 0.2818, 0.5637, 0.2802, 0.538, 0.2802, 0.5419, 0.251, 0.5419, 0.2802, 0.5419, 0.2802, 0.547, 0.251, 0.547, 0.2802, 0.547, 0.2805, 0.5564, 0.2508, 0.5564, 0.2805, 0.5564, 0.2807, 0.5637, 0.2506, 0.5637, 0.2489, 0.538, 0.249, 0.5419, 0.2198, 0.5419, 0.249, 0.5419, 0.249, 0.547, 0.2198, 0.547, 0.249, 0.547, 0.2492, 0.5564, 0.2195, 0.5564, 0.2195, 0.5564, 0.2492, 0.5564, 0.2494, 0.5637, 0.2177, 0.538, 0.2177, 0.5419, 0.1885, 0.5419, 0.1885, 0.5419, 0.2177, 0.5419, 0.2177, 0.547, 0.2177, 0.547, 0.218, 0.5564, 0.1883, 0.5564, 0.218, 0.5564, 0.2182, 0.5637, 0.1881, 0.5637, 0.1864, 0.538, 0.1865, 0.5419, 0.1573, 0.5419, 0.1573, 0.5419, 0.1865, 0.5419, 0.1865, 0.547, 0.1865, 0.547, 0.1867, 0.5564, 0.157, 0.5564, 0.1867, 0.5564, 0.1869, 0.5637, 0.1568, 0.5637, 0.1552, 0.538, 0.1552, 0.5419, 0.126, 0.5419, 0.1552, 0.5419, 0.1552, 0.547, 0.126, 0.547, 0.1552, 0.547, 0.1555, 0.5564, 0.1258, 0.5564, 0.1555, 0.5564, 0.1557, 0.5637, 0.1256, 0.5637, 0.1239, 0.538, 0.124, 0.5419, 0.09478, 0.5419, 0.124, 0.5419, 0.124, 0.547, 0.09479, 0.547, 0.124, 0.547, 0.1242, 0.5564, 0.09453, 0.5564, 0.09453, 0.5564, 0.1242, 0.5564, 0.1244, 0.5637, 0.09267, 0.538, 0.09272, 0.5419, 0.06353, 0.5419, 0.09272, 0.5419, 0.09271, 0.547, 0.06354, 0.547, 0.06354, 0.547, 0.09271, 0.547, 0.09297, 0.5564, 0.09297, 0.5564, 0.09316, 0.5637, 0.06309, 0.5637, 0.06142, 0.538, 0.06147, 0.5419, 0.03228, 0.5419, 0.06147, 0.5419, 0.06146, 0.547, 0.03229, 0.547, 0.06146, 0.547, 0.06172, 0.5564, 0.03203, 0.5564, 0.06172, 0.5564, 0.06191, 0.5637, 0.03184, 0.5637, 0.03017, 0.538, 0.03022, 0.5419, 0.001034, 0.5419, 0.03022, 0.5419, 0.03021, 0.547, 0.001041, 0.547, 0.03021, 0.547, 0.03047, 0.5564, 0.0007767, 0.5564, 0.03047, 0.5564, 0.03066, 0.5637, 0.0005858, 0.5637, 0.0004316, 0.5707, 0.0005858, 0.5637, 0.03066, 0.5637])
me_cylinder_001.use_remesh_fix_poles = True
me_cylinder_001.use_remesh_preserve_attributes = False
me_cylinder_001.use_mirror_vertex_groups = False
me_cylinder_001.update()
me_cylinder = bpy.data.meshes.new('Cylinder')
me_cylinder.from_pydata([(-3.293e-06, -0.9, 0.45), (-3.652e-06, 1.0, 0.5), (-0.08779, -0.9, 0.4414), (-0.09755, 1.0, 0.4904), (-0.1722, -0.9, 0.4157), (-0.1913, 1.0, 0.4619), (-0.25, -0.9, 0.3742), (-0.2778, 1.0, 0.4157), (-0.3182, -0.9, 0.3182), (-0.3536, 1.0, 0.3536), (-0.3742, -0.9, 0.25), (-0.4157, 1.0, 0.2778), (-0.4157, -0.9, 0.1722), (-0.4619, 1.0, 0.1913), (-0.4414, -0.9, 0.08779), (-0.4904, 1.0, 0.09755), (-0.45, -0.9, 2.303e-07), (-0.5, 1.0, 7.246e-06), (-0.4414, -0.9, -0.08779), (-0.4904, 1.0, -0.09754), (-0.4157, -0.9, -0.1722), (-0.4619, 1.0, -0.1913), (-0.3742, -0.9, -0.25), (-0.4157, 1.0, -0.2778), (-0.3182, -0.9, -0.3182), (-0.3536, 1.0, -0.3535), (-0.25, -0.9, -0.3742), (-0.2778, 1.0, -0.4157), (-0.1722, -0.9, -0.4157), (-0.1913, 1.0, -0.4619), (-0.08779, -0.9, -0.4414), (-0.09754, 1.0, -0.4904), (3.427e-06, -0.9, -0.45), (3.815e-06, 1.0, -0.5), (0.08779, -0.9, -0.4413), (0.09755, 1.0, -0.4904), (0.1722, -0.9, -0.4157), (0.1913, 1.0, -0.4619), (0.25, -0.9, -0.3742), (0.2778, 1.0, -0.4157), (0.3182, -0.9, -0.3182), (0.3536, 1.0, -0.3535), (0.3742, -0.9, -0.25), (0.4157, 1.0, -0.2778), (0.4157, -0.9, -0.1722), (0.4619, 1.0, -0.1913), (0.4414, -0.9, -0.08778), (0.4904, 1.0, -0.09753), (0.45, -0.9, 7.204e-06), (0.5, 1.0, 1.499e-05), (0.4414, -0.9, 0.0878), (0.4904, 1.0, 0.09756), (0.4157, -0.9, 0.1722), (0.4619, 1.0, 0.1914), (0.3742, -0.9, 0.25), (0.4157, 1.0, 0.2778), (0.3182, -0.9, 0.3182), (0.3536, 1.0, 0.3536), (0.25, -0.9, 0.3742), (0.2778, 1.0, 0.4157), (0.1722, -0.9, 0.4158), (0.1913, 1.0, 0.462), (0.08779, -0.9, 0.4414), (0.09754, 1.0, 0.4904), (-3.652e-06, -0.5, 0.5), (-0.09755, -0.5, 0.4904), (-0.1913, -0.5, 0.4619), (-0.2778, -0.5, 0.4157), (-0.3536, -0.5, 0.3536), (-0.4157, -0.5, 0.2778), (-0.4619, -0.5, 0.1913), (-0.4904, -0.5, 0.09755), (-0.5, -0.5, 1.816e-06), (-0.4904, -0.5, -0.09754), (-0.4619, -0.5, -0.1913), (-0.4157, -0.5, -0.2778), (-0.3536, -0.5, -0.3536), (-0.2778, -0.5, -0.4157), (-0.1913, -0.5, -0.4619), (-0.09754, -0.5, -0.4904), (3.815e-06, -0.5, -0.5), (0.09755, -0.5, -0.4904), (0.1913, -0.5, -0.4619), (0.2778, -0.5, -0.4157), (0.3536, -0.5, -0.3535), (0.4157, -0.5, -0.2778), (0.4619, -0.5, -0.1913), (0.4904, -0.5, -0.09754), (0.5, -0.5, 9.565e-06), (0.4904, -0.5, 0.09755), (0.4619, -0.5, 0.1914), (0.4157, -0.5, 0.2778), (0.3536, -0.5, 0.3536), (0.2778, -0.5, 0.4157), (0.1913, -0.5, 0.4619), (0.09754, -0.5, 0.4904)], [], [(1, 65, 64), (3, 66, 65), (66, 7, 67), (7, 68, 67), (9, 69, 68), (11, 70, 69), (13, 71, 70), (15, 72, 71), (17, 73, 72), (19, 74, 73), (74, 23, 75), (23, 76, 75), (25, 77, 76), (27, 78, 77), (29, 79, 78), (31, 80, 79), (33, 81, 80), (35, 82, 81), (82, 39, 83), (83, 41, 84), (41, 85, 84), (43, 86, 85), (45, 87, 86), (47, 88, 87), (49, 89, 88), (51, 90, 89), (53, 91, 90), (55, 92, 91), (92, 59, 93), (59, 94, 93), (37, 21, 5), (61, 95, 94), (95, 1, 64), (30, 46, 62), (62, 64, 0), (94, 62, 60), (93, 60, 58), (92, 58, 56), (91, 56, 54), (90, 54, 52), (89, 52, 50), (88, 50, 48), (87, 48, 46), (86, 46, 44), (85, 44, 42), (84, 42, 40), (83, 40, 38), (82, 38, 36), (34, 82, 36), (80, 34, 32), (30, 80, 32), (78, 30, 28), (26, 78, 28), (24, 77, 26), (22, 76, 24), (20, 75, 22), (18, 74, 20), (16, 73, 18), (14, 72, 16), (12, 71, 14), (10, 70, 12), (8, 69, 10), (6, 68, 8), (4, 67, 6), (2, 66, 4), (64, 2, 0), (1, 3, 65), (3, 5, 66), (66, 5, 7), (7, 9, 68), (9, 11, 69), (11, 13, 70), (13, 15, 71), (15, 17, 72), (17, 19, 73), (19, 21, 74), (74, 21, 23), (23, 25, 76), (25, 27, 77), (27, 29, 78), (29, 31, 79), (31, 33, 80), (33, 35, 81), (35, 37, 82), (82, 37, 39), (83, 39, 41), (41, 43, 85), (43, 45, 86), (45, 47, 87), (47, 49, 88), (49, 51, 89), (51, 53, 90), (53, 55, 91), (55, 57, 92), (92, 57, 59), (59, 61, 94), (5, 3, 1), (1, 63, 61), (61, 59, 57), (57, 55, 53), (53, 51, 49), (49, 47, 53), (47, 45, 53), (45, 43, 41), (41, 39, 37), (37, 35, 33), (33, 31, 37), (31, 29, 37), (29, 27, 21), (27, 25, 21), (25, 23, 21), (21, 19, 17), (17, 15, 21), (15, 13, 21), (13, 11, 9), (9, 7, 5), (5, 1, 61), (61, 57, 5), (57, 53, 5), (45, 41, 53), (41, 37, 53), (13, 9, 21), (9, 5, 21), (37, 29, 21), (5, 53, 37), (61, 63, 95), (95, 63, 1), (62, 0, 2), (2, 4, 6), (6, 8, 10), (10, 12, 6), (12, 14, 6), (14, 16, 18), (18, 20, 14), (20, 22, 14), (22, 24, 26), (26, 28, 30), (30, 32, 38), (32, 34, 38), (34, 36, 38), (38, 40, 42), (42, 44, 46), (46, 48, 50), (50, 52, 46), (52, 54, 46), (54, 56, 58), (58, 60, 62), (62, 2, 14), (2, 6, 14), (22, 26, 14), (26, 30, 14), (38, 42, 30), (42, 46, 30), (54, 58, 46), (58, 62, 46), (62, 14, 30), (62, 95, 64), (94, 95, 62), (93, 94, 60), (92, 93, 58), (91, 92, 56), (90, 91, 54), (89, 90, 52), (88, 89, 50), (87, 88, 48), (86, 87, 46), (85, 86, 44), (84, 85, 42), (83, 84, 40), (82, 83, 38), (34, 81, 82), (80, 81, 34), (30, 79, 80), (78, 79, 30), (26, 77, 78), (24, 76, 77), (22, 75, 76), (20, 74, 75), (18, 73, 74), (16, 72, 73), (14, 71, 72), (12, 70, 71), (10, 69, 70), (8, 68, 69), (6, 67, 68), (4, 66, 67), (2, 65, 66), (64, 65, 2)])
me_cylinder.polygons.foreach_set('use_smooth', [True] * 188)
_uv = me_cylinder.uv_layers.new(name='UVMap')
_uv.uv.foreach_set('vector', [1.0, 1.0, 0.9688, 0.6365, 1.0, 0.6365, 0.9688, 1.0, 0.9375, 0.6365, 0.9688, 0.6365, 0.9375, 0.6365, 0.9062, 1.0, 0.9062, 0.6365, 0.9062, 1.0, 0.875, 0.6365, 0.9062, 0.6365, 0.875, 1.0, 0.8438, 0.6365, 0.875, 0.6365, 0.8438, 1.0, 0.8125, 0.6365, 0.8438, 0.6365, 0.8125, 1.0, 0.7812, 0.6365, 0.8125, 0.6365, 0.7812, 1.0, 0.75, 0.6365, 0.7812, 0.6365, 0.75, 1.0, 0.7188, 0.6365, 0.75, 0.6365, 0.7188, 1.0, 0.6875, 0.6365, 0.7188, 0.6365, 0.6875, 0.6365, 0.6562, 1.0, 0.6562, 0.6365, 0.6562, 1.0, 0.625, 0.6365, 0.6562, 0.6365, 0.625, 1.0, 0.5938, 0.6365, 0.625, 0.6365, 0.5938, 1.0, 0.5625, 0.6365, 0.5938, 0.6365, 0.5625, 1.0, 0.5312, 0.6365, 0.5625, 0.6365, 0.5312, 1.0, 0.5, 0.6365, 0.5312, 0.6365, 0.5, 1.0, 0.4688, 0.6365, 0.5, 0.6365, 0.4688, 1.0, 0.4375, 0.6365, 0.4688, 0.6365, 0.4375, 0.6365, 0.4062, 1.0, 0.4062, 0.6365, 0.4062, 0.6365, 0.375, 1.0, 0.375, 0.6365, 0.375, 1.0, 0.3438, 0.6365, 0.375, 0.6365, 0.3438, 1.0, 0.3125, 0.6365, 0.3438, 0.6365, 0.3125, 1.0, 0.2812, 0.6365, 0.3125, 0.6365, 0.2812, 1.0, 0.25, 0.6365, 0.2812, 0.6365, 0.25, 1.0, 0.2188, 0.6365, 0.25, 0.6365, 0.2188, 1.0, 0.1875, 0.6365, 0.2188, 0.6365, 0.1875, 1.0, 0.1562, 0.6365, 0.1875, 0.6365, 0.1562, 1.0, 0.125, 0.6365, 0.1562, 0.6365, 0.125, 0.6365, 0.09375, 1.0, 0.09375, 0.6365, 0.09375, 1.0, 0.0625, 0.6365, 0.09375, 0.6365, 0.1582, 0.02827, 0.4717, 0.1582, 0.3418, 0.4717, 0.0625, 1.0, 0.03125, 0.6365, 0.0625, 0.6365, 0.03125, 0.6365, 0.0, 1.0, 0.0, 0.6365, 0.7968, 0.01461, 0.5146, 0.2032, 0.7032, 0.4854, 0.03125, 0.5, 0.0, 0.6365, 0.0, 0.5, 0.0625, 0.6365, 0.03125, 0.5, 0.0625, 0.5, 0.09375, 0.6365, 0.0625, 0.5, 0.09375, 0.5, 0.125, 0.6365, 0.09375, 0.5, 0.125, 0.5, 0.1562, 0.6365, 0.125, 0.5, 0.1562, 0.5, 0.1875, 0.6365, 0.1562, 0.5, 0.1875, 0.5, 0.2188, 0.6365, 0.1875, 0.5, 0.2188, 0.5, 0.25, 0.6365, 0.2188, 0.5, 0.25, 0.5, 0.2812, 0.6365, 0.25, 0.5, 0.2812, 0.5, 0.3125, 0.6365, 0.2812, 0.5, 0.3125, 0.5, 0.3438, 0.6365, 0.3125, 0.5, 0.3438, 0.5, 0.375, 0.6365, 0.3438, 0.5, 0.375, 0.5, 0.4062, 0.6365, 0.375, 0.5, 0.4062, 0.5, 0.4375, 0.6365, 0.4062, 0.5, 0.4375, 0.5, 0.4688, 0.5, 0.4375, 0.6365, 0.4375, 0.5, 0.5, 0.6365, 0.4688, 0.5, 0.5, 0.5, 0.5312, 0.5, 0.5, 0.6365, 0.5, 0.5, 0.5625, 0.6365, 0.5312, 0.5, 0.5625, 0.5, 0.5938, 0.5, 0.5625, 0.6365, 0.5625, 0.5, 0.625, 0.5, 0.5938, 0.6365, 0.5938, 0.5, 0.6562, 0.5, 0.625, 0.6365, 0.625, 0.5, 0.6875, 0.5, 0.6562, 0.6365, 0.6562, 0.5, 0.7188, 0.5, 0.6875, 0.6365, 0.6875, 0.5, 0.75, 0.5, 0.7188, 0.6365, 0.7188, 0.5, 0.7812, 0.5, 0.75, 0.6365, 0.75, 0.5, 0.8125, 0.5, 0.7812, 0.6365, 0.7812, 0.5, 0.8438, 0.5, 0.8125, 0.6365, 0.8125, 0.5, 0.875, 0.5, 0.8438, 0.6365, 0.8438, 0.5, 0.9062, 0.5, 0.875, 0.6365, 0.875, 0.5, 0.9375, 0.5, 0.9062, 0.6365, 0.9062, 0.5, 0.9688, 0.5, 0.9375, 0.6365, 0.9375, 0.5, 1.0, 0.6365, 0.9688, 0.5, 1.0, 0.5, 1.0, 1.0, 0.9688, 1.0, 0.9688, 0.6365, 0.9688, 1.0, 0.9375, 1.0, 0.9375, 0.6365, 0.9375, 0.6365, 0.9375, 1.0, 0.9062, 1.0, 0.9062, 1.0, 0.875, 1.0, 0.875, 0.6365, 0.875, 1.0, 0.8438, 1.0, 0.8438, 0.6365, 0.8438, 1.0, 0.8125, 1.0, 0.8125, 0.6365, 0.8125, 1.0, 0.7812, 1.0, 0.7812, 0.6365, 0.7812, 1.0, 0.75, 1.0, 0.75, 0.6365, 0.75, 1.0, 0.7188, 1.0, 0.7188, 0.6365, 0.7188, 1.0, 0.6875, 1.0, 0.6875, 0.6365, 0.6875, 0.6365, 0.6875, 1.0, 0.6562, 1.0, 0.6562, 1.0, 0.625, 1.0, 0.625, 0.6365, 0.625, 1.0, 0.5938, 1.0, 0.5938, 0.6365, 0.5938, 1.0, 0.5625, 1.0, 0.5625, 0.6365, 0.5625, 1.0, 0.5312, 1.0, 0.5312, 0.6365, 0.5312, 1.0, 0.5, 1.0, 0.5, 0.6365, 0.5, 1.0, 0.4688, 1.0, 0.4688, 0.6365, 0.4688, 1.0, 0.4375, 1.0, 0.4375, 0.6365, 0.4375, 0.6365, 0.4375, 1.0, 0.4062, 1.0, 0.4062, 0.6365, 0.4062, 1.0, 0.375, 1.0, 0.375, 1.0, 0.3438, 1.0, 0.3438, 0.6365, 0.3438, 1.0, 0.3125, 1.0, 0.3125, 0.6365, 0.3125, 1.0, 0.2812, 1.0, 0.2812, 0.6365, 0.2812, 1.0, 0.25, 1.0, 0.25, 0.6365, 0.25, 1.0, 0.2188, 1.0, 0.2188, 0.6365, 0.2188, 1.0, 0.1875, 1.0, 0.1875, 0.6365, 0.1875, 1.0, 0.1562, 1.0, 0.1562, 0.6365, 0.1562, 1.0, 0.125, 1.0, 0.125, 0.6365, 0.125, 0.6365, 0.125, 1.0, 0.09375, 1.0, 0.09375, 1.0, 0.0625, 1.0, 0.0625, 0.6365, 0.3418, 0.4717, 0.2968, 0.4854, 0.25, 0.49, 0.25, 0.49, 0.2032, 0.4854, 0.1582, 0.4717, 0.1582, 0.4717, 0.1167, 0.4496, 0.08029, 0.4197, 0.08029, 0.4197, 0.05045, 0.3833, 0.02827, 0.3418, 0.02827, 0.3418, 0.01461, 0.2968, 0.01, 0.25, 0.01, 0.25, 0.01461, 0.2032, 0.02827, 0.3418, 0.01461, 0.2032, 0.02827, 0.1582, 0.02827, 0.3418, 0.02827, 0.1582, 0.05045, 0.1167, 0.08029, 0.08029, 0.08029, 0.08029, 0.1167, 0.05045, 0.1582, 0.02827, 0.1582, 0.02827, 0.2032, 0.01461, 0.25, 0.01, 0.25, 0.01, 0.2968, 0.01461, 0.1582, 0.02827, 0.2968, 0.01461, 0.3418, 0.02827, 0.1582, 0.02827, 0.3418, 0.02827, 0.3833, 0.05045, 0.4717, 0.1582, 0.3833, 0.05045, 0.4197, 0.08029, 0.4717, 0.1582, 0.4197, 0.08029, 0.4496, 0.1167, 0.4717, 0.1582, 0.4717, 0.1582, 0.4854, 0.2032, 0.49, 0.25, 0.49, 0.25, 0.4854, 0.2968, 0.4717, 0.1582, 0.4854, 0.2968, 0.4717, 0.3418, 0.4717, 0.1582, 0.4717, 0.3418, 0.4496, 0.3833, 0.4197, 0.4197, 0.4197, 0.4197, 0.3833, 0.4496, 0.3418, 0.4717, 0.3418, 0.4717, 0.25, 0.49, 0.1582, 0.4717, 0.1582, 0.4717, 0.08029, 0.4197, 0.3418, 0.4717, 0.08029, 0.4197, 0.02827, 0.3418, 0.3418, 0.4717, 0.02827, 0.1582, 0.08029, 0.08029, 0.02827, 0.3418, 0.08029, 0.08029, 0.1582, 0.02827, 0.02827, 0.3418, 0.4717, 0.3418, 0.4197, 0.4197, 0.4717, 0.1582, 0.4197, 0.4197, 0.3418, 0.4717, 0.4717, 0.1582, 0.1582, 0.02827, 0.3418, 0.02827, 0.4717, 0.1582, 0.3418, 0.4717, 0.02827, 0.3418, 0.1582, 0.02827, 0.0625, 1.0, 0.03125, 1.0, 0.03125, 0.6365, 0.03125, 0.6365, 0.03125, 1.0, 0.0, 1.0, 0.7032, 0.4854, 0.75, 0.49, 0.7968, 0.4854, 0.7968, 0.4854, 0.8418, 0.4717, 0.8833, 0.4496, 0.8833, 0.4496, 0.9197, 0.4197, 0.9496, 0.3833, 0.9496, 0.3833, 0.9717, 0.3418, 0.8833, 0.4496, 0.9717, 0.3418, 0.9854, 0.2968, 0.8833, 0.4496, 0.9854, 0.2968, 0.99, 0.25, 0.9854, 0.2032, 0.9854, 0.2032, 0.9717, 0.1582, 0.9854, 0.2968, 0.9717, 0.1582, 0.9496, 0.1167, 0.9854, 0.2968, 0.9496, 0.1167, 0.9197, 0.08029, 0.8833, 0.05045, 0.8833, 0.05045, 0.8418, 0.02827, 0.7968, 0.01461, 0.7968, 0.01461, 0.75, 0.01, 0.6167, 0.05045, 0.75, 0.01, 0.7032, 0.01461, 0.6167, 0.05045, 0.7032, 0.01461, 0.6582, 0.02827, 0.6167, 0.05045, 0.6167, 0.05045, 0.5803, 0.08029, 0.5504, 0.1167, 0.5504, 0.1167, 0.5283, 0.1582, 0.5146, 0.2032, 0.5146, 0.2032, 0.51, 0.25, 0.5146, 0.2968, 0.5146, 0.2968, 0.5283, 0.3418, 0.5146, 0.2032, 0.5283, 0.3418, 0.5504, 0.3833, 0.5146, 0.2032, 0.5504, 0.3833, 0.5803, 0.4197, 0.6167, 0.4496, 0.6167, 0.4496, 0.6582, 0.4717, 0.7032, 0.4854, 0.7032, 0.4854, 0.7968, 0.4854, 0.9854, 0.2968, 0.7968, 0.4854, 0.8833, 0.4496, 0.9854, 0.2968, 0.9496, 0.1167, 0.8833, 0.05045, 0.9854, 0.2968, 0.8833, 0.05045, 0.7968, 0.01461, 0.9854, 0.2968, 0.6167, 0.05045, 0.5504, 0.1167, 0.7968, 0.01461, 0.5504, 0.1167, 0.5146, 0.2032, 0.7968, 0.01461, 0.5504, 0.3833, 0.6167, 0.4496, 0.5146, 0.2032, 0.6167, 0.4496, 0.7032, 0.4854, 0.5146, 0.2032, 0.7032, 0.4854, 0.9854, 0.2968, 0.7968, 0.01461, 0.03125, 0.5, 0.03125, 0.6365, 0.0, 0.6365, 0.0625, 0.6365, 0.03125, 0.6365, 0.03125, 0.5, 0.09375, 0.6365, 0.0625, 0.6365, 0.0625, 0.5, 0.125, 0.6365, 0.09375, 0.6365, 0.09375, 0.5, 0.1562, 0.6365, 0.125, 0.6365, 0.125, 0.5, 0.1875, 0.6365, 0.1562, 0.6365, 0.1562, 0.5, 0.2188, 0.6365, 0.1875, 0.6365, 0.1875, 0.5, 0.25, 0.6365, 0.2188, 0.6365, 0.2188, 0.5, 0.2812, 0.6365, 0.25, 0.6365, 0.25, 0.5, 0.3125, 0.6365, 0.2812, 0.6365, 0.2812, 0.5, 0.3438, 0.6365, 0.3125, 0.6365, 0.3125, 0.5, 0.375, 0.6365, 0.3438, 0.6365, 0.3438, 0.5, 0.4062, 0.6365, 0.375, 0.6365, 0.375, 0.5, 0.4375, 0.6365, 0.4062, 0.6365, 0.4062, 0.5, 0.4688, 0.5, 0.4688, 0.6365, 0.4375, 0.6365, 0.5, 0.6365, 0.4688, 0.6365, 0.4688, 0.5, 0.5312, 0.5, 0.5312, 0.6365, 0.5, 0.6365, 0.5625, 0.6365, 0.5312, 0.6365, 0.5312, 0.5, 0.5938, 0.5, 0.5938, 0.6365, 0.5625, 0.6365, 0.625, 0.5, 0.625, 0.6365, 0.5938, 0.6365, 0.6562, 0.5, 0.6562, 0.6365, 0.625, 0.6365, 0.6875, 0.5, 0.6875, 0.6365, 0.6562, 0.6365, 0.7188, 0.5, 0.7188, 0.6365, 0.6875, 0.6365, 0.75, 0.5, 0.75, 0.6365, 0.7188, 0.6365, 0.7812, 0.5, 0.7812, 0.6365, 0.75, 0.6365, 0.8125, 0.5, 0.8125, 0.6365, 0.7812, 0.6365, 0.8438, 0.5, 0.8438, 0.6365, 0.8125, 0.6365, 0.875, 0.5, 0.875, 0.6365, 0.8438, 0.6365, 0.9062, 0.5, 0.9062, 0.6365, 0.875, 0.6365, 0.9375, 0.5, 0.9375, 0.6365, 0.9062, 0.6365, 0.9688, 0.5, 0.9688, 0.6365, 0.9375, 0.6365, 1.0, 0.6365, 0.9688, 0.6365, 0.9688, 0.5])
me_cylinder.use_remesh_fix_poles = True
me_cylinder.use_remesh_preserve_attributes = False
me_cylinder.use_mirror_vertex_groups = False
me_cylinder.update()

# ---- objects
ob_playerfeetcollider = bpy.data.objects.new('PlayerFeetCollider', me_cylinder_001)
ob_playermaincollider = bpy.data.objects.new('PlayerMainCollider', me_cylinder)

# ---- transforms, parenting, visibility, modifiers, constraints
ob_playerfeetcollider.location = (0.0, 0.0, 0.0)
ob_playerfeetcollider.rotation_euler = (1.571, -0.0, -3.142)
ob_playerfeetcollider.lineart.crease_threshold = 0.0
_m = ob_playerfeetcollider.modifiers.new('Auto Smooth', 'NODES')
_m.node_group = ng_auto_smooth
_gi = [s.identifier for s in ng_auto_smooth.interface.items_tree if s.item_type == 'SOCKET' and s.in_out == 'INPUT']
_m[_gi[1]] = 0.5236  # Angle
ob_playermaincollider.location = (0.0, 0.0, 0.0)
ob_playermaincollider.rotation_euler = (1.571, -0.0, -3.142)
ob_playermaincollider.lineart.crease_threshold = 0.0
_m = ob_playermaincollider.modifiers.new('Auto Smooth', 'NODES')
_m.node_group = ng_auto_smooth
_gi = [s.identifier for s in ng_auto_smooth.interface.items_tree if s.item_type == 'SOCKET' and s.in_out == 'INPUT']
_m[_gi[1]] = 0.5236  # Angle

# ---- collection membership
col_collection.objects.link(ob_playerfeetcollider)
col_collection.objects.link(ob_playermaincollider)

# ---- scene / render settings (as saved in the file)
scene.frame_start = 1; scene.frame_end = 250; scene.frame_set(1)
scene.render.engine = 'BLENDER_EEVEE_NEXT'
scene.cycles.use_denoising = False
scene.cycles.samples = 128
scene.cycles.sampling_pattern = 'TABULATED_SOBOL'
scene.cycles.use_adaptive_sampling = False
scene.cycles.use_light_tree = False
scene.view_settings.view_transform = 'Filmic'
bpy.context.view_layer.update()

# ---- added for rendering (the .blend has no active camera and no usable light): camera, sun
cam_auto = bpy.data.cameras.new('AutoCamera')
cam_auto.lens = 50.0
cam_auto.sensor_width = 36.0
cam_auto.clip_end = 1000.0
ob_auto_camera = bpy.data.objects.new('AutoCamera', cam_auto)
scene.collection.objects.link(ob_auto_camera)
ob_auto_camera.location = (2.26634, -2.7196, 1.81307)
ob_auto_camera.rotation_euler = (1.09748, -7.21219e-08, 0.694738)
scene.camera = ob_auto_camera
light_auto_sun = bpy.data.lights.new('AutoSun', 'SUN')
light_auto_sun.energy = 3.0
light_auto_sun.angle = 0.0523599
ob_auto_sun = bpy.data.objects.new('AutoSun', light_auto_sun)
scene.collection.objects.link(ob_auto_sun)
ob_auto_sun.rotation_euler = (0.872665, 0.174533, 0.523599)
bpy.context.view_layer.update()
